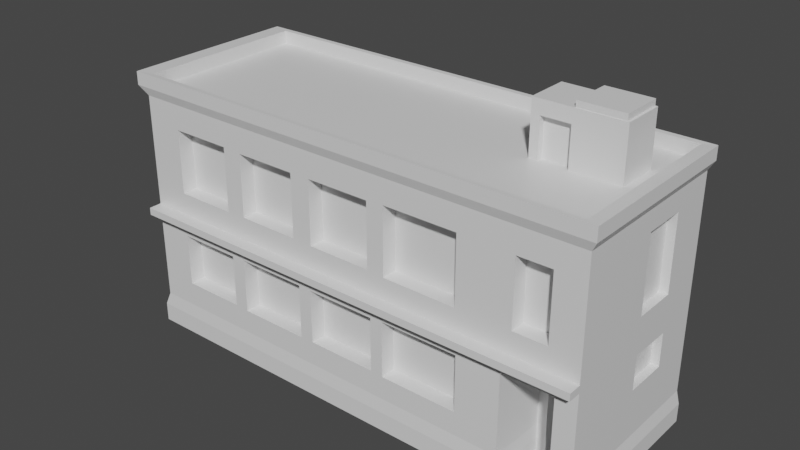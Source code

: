# Source: building.blend  (saved by Blender 2.82.7; exported with 4.5.12 LTS)
import bpy
from mathutils import Matrix  # noqa: F401  (used for matrix-valued properties, if any)

bpy.ops.wm.read_factory_settings(use_empty=True)
scene = bpy.context.scene
scene.name = 'Scene'

# ---- collections
col_collection = bpy.data.collections.new('Collection'); scene.collection.children.link(col_collection)

# ---- materials (node trees are filled in below, after node groups)
mat_material = bpy.data.materials.new('Material')
mat_material.alpha_threshold = 0.0
mat_material.use_transparent_shadow = False
mat_material.line_color = (0.0, 0.0, 0.0, 1.0)

# ---- material node trees
mat_material.use_nodes = True; mat_material.node_tree.nodes.clear()
_N = mat_material.node_tree.nodes; _L = mat_material.node_tree.links
n0 = _N.new('ShaderNodeOutputMaterial'); n0.name = 'Material Output'; n0.location = (300, 300)
n1 = _N.new('ShaderNodeBsdfPrincipled'); n1.name = 'Principled BSDF'; n1.location = (10, 300)
n1.distribution = 'GGX'
n1.subsurface_method = 'BURLEY'
n1.inputs[2].default_value = 0.4
n1.inputs[3].default_value = 1.45
n1.inputs[27].default_value = (0.0, 0.0, 0.0, 1.0)
n1.inputs[28].default_value = 1.0
_L.new(n1.outputs[0], n0.inputs[0])
n0.is_active_output = True

# ---- world
world_world = bpy.data.worlds.new('World'); scene.world = world_world
world_world.use_nodes = True; world_world.node_tree.nodes.clear()
_N = world_world.node_tree.nodes; _L = world_world.node_tree.links
n0 = _N.new('ShaderNodeOutputWorld'); n0.name = 'World Output'; n0.location = (300, 300)
n1 = _N.new('ShaderNodeBackground'); n1.name = 'Background'; n1.location = (10, 300)
n1.inputs[0].default_value = (0.05088, 0.05088, 0.05088, 1.0)
_L.new(n1.outputs[0], n0.inputs[0])
n0.is_active_output = True
world_world.color = (0.05088, 0.05088, 0.05088)
world_world.use_sun_shadow = False
world_world.sun_shadow_jitter_overblur = 0.0

# ---- meshes
me_cube = bpy.data.meshes.new('Cube')
me_cube.from_pydata([(0.9716, 0.9716, 1.08), (1.011, 1.016, -1.001), (0.9716, -0.9716, 1.08), (1.011, -1.018, -1.001), (-0.9716, 0.9716, 1.08), (-1.023, 1.016, -1.001), (-0.9716, -0.9716, 1.08), (-1.023, -1.018, -1.001), (1.021, -1.034, 1.082), (-1.043, -1.034, 1.082), (1.021, 1.03, 1.082), (-1.043, 1.03, 1.082), (0.9716, -0.9716, 0.9777), (-0.9716, -0.9716, 0.9777), (0.9716, 0.9716, 0.9777), (-0.9716, 0.9716, 0.9777), (-1.023, -0.001056, -1.001), (1.021, -0.00198, 1.082), (-1.043, -0.00198, 1.082), (1.011, -0.001056, -1.001), (0.9716, 0.0, 1.08), (-0.9716, 0.0, 1.08), (0.9716, 0.0, 0.9777), (-0.9716, 0.0, 0.9777), (-1.043, 0.5139, 1.082), (1.011, 0.5074, -1.001), (-0.9716, 0.4858, 1.08), (-0.9716, 0.4858, 0.9777), (-1.023, 0.5074, -1.001), (1.021, 0.5139, 1.082), (0.9716, 0.4858, 1.08), (0.9716, 0.4858, 0.9777), (0.9237, 1.016, -1.001), (0.9321, -1.034, 1.082), (0.9237, -1.018, -1.001), (0.9321, 1.03, 1.082), (0.8881, -0.9716, 1.08), (0.8881, 0.9716, 1.08), (0.8881, -0.9716, 0.9777), (0.8881, 0.9716, 0.9777), (0.8881, 0.0, 0.9777), (0.914, 0.0, -1.0), (0.914, 0.5, -1.0), (0.8881, 0.4858, 0.9777), (0.547, 1.016, -1.001), (0.55, -1.034, 1.082), (0.5282, -0.9716, 1.08), (0.5282, -0.9716, 0.9777), (0.5436, 0.0, -1.0), (0.5436, 0.5, -1.0), (0.547, -1.018, -1.001), (0.55, 1.03, 1.082), (0.5282, 0.9716, 1.08), (0.5282, 0.9716, 0.9777), (0.5282, 0.0, 0.9777), (0.5282, 0.4858, 0.9777), (0.5282, 0.0, 1.385), (0.8798, 0.008234, 1.385), (0.5282, 0.4858, 1.385), (0.8798, 0.4776, 1.385), (0.5841, -1.018, -1.001), (0.7097, -1.018, -1.001), (0.5877, 1.03, 1.082), (0.715, 1.03, 1.082), (0.5637, 0.9716, 1.08), (0.6836, 0.9716, 1.08), (0.5637, 0.9716, 0.9777), (0.6836, 0.9716, 0.9777), (0.5637, 0.0, 0.9777), (0.6836, 0.0, 0.9777), (0.5637, 0.4858, 0.9777), (0.6836, 0.4858, 0.9777), (0.7097, 1.016, -1.001), (0.5841, 1.016, -1.001), (0.715, -1.034, 1.082), (0.5877, -1.034, 1.082), (0.6836, -0.9716, 1.08), (0.5637, -0.9716, 1.08), (0.6836, -0.9716, 0.9777), (0.5637, -0.9716, 0.9777), (0.7036, 0.0, -1.0), (0.5801, 0.0, -1.0), (0.7036, 0.5, -1.0), (0.5801, 0.5, -1.0), (0.5637, 0.0, 1.385), (0.6919, 0.008234, 1.385), (0.5637, 0.4858, 1.385), (0.6919, 0.4776, 1.385), (0.5282, 0.4858, 1.277), (0.8881, 0.4858, 1.277), (0.5282, 0.0, 1.277), (0.8881, 0.0, 1.277), (0.5637, 0.0, 1.277), (0.6836, 0.0, 1.277), (0.6836, 0.4858, 1.277), (0.5637, 0.4858, 1.277), (0.5637, 0.07341, 0.9777), (0.6836, 0.07341, 0.9777), (0.5637, 0.07341, 1.277), (0.6836, 0.07341, 1.277), (0.6836, 0.0, 1.385), (0.8881, 0.0, 1.385), (0.6836, 0.4858, 1.385), (0.8881, 0.4858, 1.385), (0.6919, 0.008234, 1.432), (0.8798, 0.008234, 1.432), (0.6919, 0.4776, 1.432), (0.8798, 0.4776, 1.432), (1.0, 1.0, 0.04018), (-1.0, -1.0, 0.04018), (1.0, -1.0, 0.04018), (-1.0, 1.0, 0.04018), (1.0, 0.0, 0.04018), (-1.0, 0.0, 0.04018), (1.0, 0.5, 0.04018), (-1.0, 0.5, 0.04018), (0.914, 1.0, 0.04018), (0.914, -1.0, 0.04018), (0.5436, 1.0, 0.04018), (0.5436, -1.0, 0.04018), (0.7036, -1.0, 0.04018), (0.5801, -1.0, 0.04018), (0.5801, 1.0, 0.04018), (0.7036, 1.0, 0.04018), (-1.043, -1.034, 0.9795), (1.021, 1.03, 0.9795), (1.021, -1.034, 0.9795), (-1.043, 1.03, 0.9795), (1.021, -0.00198, 0.9795), (-1.043, -0.00198, 0.9795), (1.021, 0.5139, 0.9795), (-1.043, 0.5139, 0.9795), (0.9321, 1.03, 0.9795), (0.9321, -1.034, 0.9795), (0.55, 1.03, 0.9795), (0.55, -1.034, 0.9795), (0.715, -1.034, 0.9795), (0.5877, -1.034, 0.9795), (0.5877, 1.03, 0.9795), (0.715, 1.03, 0.9795), (1.0, 1.0, 0.9095), (1.0, -1.0, 0.9095), (-1.0, 1.0, 0.9095), (1.0, 0.0, 0.9095), (-1.0, 0.0, 0.9095), (1.0, 0.5, 0.9095), (-1.0, 0.5, 0.9095), (0.914, 1.0, 0.9095), (0.914, -1.0, 0.9095), (0.5436, 1.0, 0.9095), (0.5436, -1.0, 0.9095), (0.7036, -1.0, 0.9095), (0.5801, -1.0, 0.9095), (0.5801, 1.0, 0.9095), (0.7036, 1.0, 0.9095), (-1.0, -1.0, 0.9095), (1.011, 1.016, -0.8534), (1.011, -1.018, -0.8534), (-1.023, 1.016, -0.8534), (1.011, -0.001056, -0.8534), (-1.023, -0.001056, -0.8534), (1.011, 0.5074, -0.8534), (-1.023, 0.5074, -0.8534), (0.9237, 1.016, -0.8534), (0.9237, -1.018, -0.8534), (0.547, 1.016, -0.8534), (0.547, -1.018, -0.8534), (0.7097, -1.018, -0.8534), (0.5841, -1.018, -0.8534), (0.5841, 1.016, -0.8534), (0.7097, 1.016, -0.8534), (-1.023, -1.018, -0.8534), (-1.0, -1.0, -0.7478), (1.0, 1.0, -0.7478), (1.0, -1.0, -0.7478), (-1.0, 1.0, -0.7478), (1.0, 0.0, -0.7478), (-1.0, 0.0, -0.7478), (1.0, 0.5, -0.7478), (-1.0, 0.5, -0.7478), (0.914, 1.0, -0.7478), (0.914, -1.0, -0.7478), (0.5436, 1.0, -0.7478), (0.5436, -1.0, -0.7478), (0.7036, -1.0, -0.7478), (0.5801, -1.0, -0.7478), (0.5801, 1.0, -0.7478), (0.7036, 1.0, -0.7478), (1.0, 1.0, 0.7537), (1.0, -1.0, 0.7537), (-1.0, 1.0, 0.7537), (1.0, 0.0, 0.7537), (-1.0, 0.03477, 0.7189), (1.0, 0.5, 0.7537), (-1.0, 0.4652, 0.7189), (0.914, 1.0, 0.7537), (0.8781, -1.0, 0.7178), (0.5436, 1.0, 0.7537), (0.5436, -1.0, 0.7537), (0.7395, -1.0, 0.7178), (0.5801, -1.0, 0.7537), (0.5801, 1.0, 0.7537), (0.7036, 1.0, 0.7537), (-1.0, -1.0, 0.7537), (1.0, 1.0, 0.1743), (1.0, -1.0, 0.1743), (-1.0, 1.0, 0.1743), (1.0, 0.0, 0.1743), (-1.0, 0.03477, 0.209), (1.0, 0.5, 0.1743), (-1.0, 0.4652, 0.209), (0.914, 1.0, 0.1743), (0.8781, -1.0, 0.2102), (0.5436, 1.0, 0.1743), (0.5436, -1.0, 0.1743), (0.7395, -1.0, 0.2102), (0.5801, -1.0, 0.1743), (0.5801, 1.0, 0.1743), (0.7036, 1.0, 0.1743), (-1.0, -1.0, 0.1743), (-1.0, -1.0, -0.1107), (1.0, 1.0, -0.1107), (1.0, -1.0, -0.1107), (-1.0, 1.0, -0.1107), (1.0, 0.0, -0.1107), (-1.0, 0.03773, -0.1484), (1.0, 0.5, -0.1107), (-1.0, 0.4623, -0.1484), (0.914, 1.0, -0.1107), (0.914, -1.0, -0.1107), (0.5436, 1.0, -0.1107), (0.5213, -1.0, -0.133), (0.7036, -1.0, -0.1107), (0.5801, -1.0, -0.1107), (0.5801, 1.0, -0.1107), (0.7036, 1.0, -0.1107), (1.0, 1.0, -0.5885), (1.0, -1.0, -0.5885), (-1.0, 1.0, -0.5885), (1.0, 0.0, -0.5885), (-1.0, 0.03773, -0.5508), (1.0, 0.5, -0.5885), (-1.0, 0.4623, -0.5508), (0.914, 1.0, -0.5885), (0.914, -1.0, -0.5885), (0.5436, 1.0, -0.5885), (0.5213, -1.0, -0.5663), (0.7036, -1.0, -0.5885), (0.5801, -1.0, -0.5885), (0.5801, 1.0, -0.5885), (0.7036, 1.0, -0.5885), (-1.0, -1.0, -0.5885), (-0.9012, 1.016, -1.001), (-0.9193, -1.034, 1.082), (-0.8555, -0.9716, 1.08), (-0.8555, -0.9716, 0.9777), (-0.9015, -0.0009739, -1.001), (-0.9015, 0.5068, -1.001), (-0.9012, -1.018, -1.001), (-0.9193, 1.03, 1.082), (-0.8555, 0.9716, 1.08), (-0.8555, 0.9716, 0.9777), (-0.8555, 0.0, 0.9777), (-0.8555, 0.4858, 0.9777), (-0.8805, 1.0, 0.04018), (-0.8805, -1.0, 0.04018), (-0.9193, 1.03, 0.9795), (-0.9193, -1.034, 0.9795), (-0.8805, -1.0, 0.9095), (-0.8805, 1.0, 0.9095), (-0.9012, -1.018, -0.8534), (-0.9012, 1.016, -0.8534), (-0.8805, -1.0, -0.7478), (-0.8805, 1.0, -0.7478), (-0.8805, 1.0, 0.7537), (-0.8805, -1.0, 0.7537), (-0.8805, -1.0, 0.1743), (-0.8805, 1.0, 0.1743), (-0.8466, -1.0, -0.1446), (-0.8805, 1.0, -0.1107), (-0.8805, 1.0, -0.5885), (-0.8466, -1.0, -0.5546), (-0.5558, -1.018, -1.001), (-0.1937, -1.018, -1.001), (0.1683, -1.018, -1.001), (-0.5689, 1.03, 1.082), (-0.2015, 1.03, 1.082), (0.1658, 1.03, 1.082), (-0.5255, 0.9716, 1.08), (-0.1796, 0.9716, 1.08), (0.1663, 0.9716, 1.08), (-0.5255, 0.9716, 0.9777), (-0.1796, 0.9716, 0.9777), (0.1663, 0.9716, 0.9777), (-0.5255, 0.0, 0.9777), (-0.1796, 0.0, 0.9777), (0.1663, 0.0, 0.9777), (-0.5255, 0.4858, 0.9777), (-0.1796, 0.4858, 0.9777), (0.1663, 0.4858, 0.9777), (-0.5409, 1.0, 0.04018), (-0.1848, 1.0, 0.04018), (0.1712, 1.0, 0.04018), (-0.5689, 1.03, 0.9795), (-0.2015, 1.03, 0.9795), (0.1658, 1.03, 0.9795), (-0.5409, 1.0, 0.9095), (-0.1848, 1.0, 0.9095), (0.1712, 1.0, 0.9095), (-0.5558, 1.016, -0.8534), (-0.1937, 1.016, -0.8534), (0.1683, 1.016, -0.8534), (-0.5409, 1.0, -0.7478), (-0.1848, 1.0, -0.7478), (0.1712, 1.0, -0.7478), (-0.5409, 1.0, 0.7537), (-0.1848, 1.0, 0.7537), (0.1712, 1.0, 0.7537), (-0.5409, 1.0, 0.1743), (-0.1848, 1.0, 0.1743), (0.1712, 1.0, 0.1743), (-0.5409, 1.0, -0.1107), (-0.1848, 1.0, -0.1107), (0.1712, 1.0, -0.1107), (-0.5409, 1.0, -0.5885), (-0.1848, 1.0, -0.5885), (0.1712, 1.0, -0.5885), (0.1683, 1.016, -1.001), (-0.1937, 1.016, -1.001), (-0.5558, 1.016, -1.001), (0.1658, -1.034, 1.082), (-0.2015, -1.034, 1.082), (-0.5689, -1.034, 1.082), (0.1663, -0.9716, 1.08), (-0.1796, -0.9716, 1.08), (-0.5255, -0.9716, 1.08), (0.1663, -0.9716, 0.9777), (-0.1796, -0.9716, 0.9777), (-0.5255, -0.9716, 0.9777), (0.1657, -0.0002547, -1.0), (-0.1955, -0.0004981, -1.001), (-0.5568, -0.0007416, -1.001), (0.1657, 0.5018, -1.0), (-0.1955, 0.5035, -1.001), (-0.5568, 0.5052, -1.001), (0.1712, -1.0, 0.04018), (-0.1848, -1.0, 0.04018), (-0.5409, -1.0, 0.04018), (0.1658, -1.034, 0.9795), (-0.2015, -1.034, 0.9795), (-0.5689, -1.034, 0.9795), (0.1712, -1.0, 0.9095), (-0.1848, -1.0, 0.9095), (-0.5409, -1.0, 0.9095), (0.1683, -1.018, -0.8534), (-0.1937, -1.018, -0.8534), (-0.5558, -1.018, -0.8534), (0.1712, -1.0, -0.7478), (-0.1848, -1.0, -0.7478), (-0.5409, -1.0, -0.7478), (0.1296, -1.0, 0.7121), (-0.1432, -1.0, 0.7121), (-0.5409, -1.0, 0.7537), (0.1296, -1.0, 0.2159), (-0.1432, -1.0, 0.2159), (-0.5409, -1.0, 0.1743), (0.1409, -1.0, -0.141), (-0.2121, -1.0, -0.1379), (-0.5748, -1.0, -0.1446), (0.1409, -1.0, -0.5583), (-0.2121, -1.0, -0.5613), (-0.5748, -1.0, -0.5546), (-0.5797, -1.0, 0.7149), (-0.8417, -1.0, 0.7149), (-0.5797, -1.0, 0.2131), (-0.8417, -1.0, 0.2131), (-0.2301, -1.0, 0.7085), (-0.2301, -1.0, 0.2195), (-0.4956, -1.0, 0.7085), (-0.8805, -1.0, 0.7537), (-0.4956, -1.0, 0.2195), (-0.8805, -1.0, 0.1743), (-0.1848, -1.0, 0.7537), (-0.5409, -1.0, 0.7537), (-0.1848, -1.0, 0.1743), (-0.5409, -1.0, 0.1743), (0.1712, -1.0, 0.7537), (-0.1848, -1.0, 0.7537), (0.1712, -1.0, 0.1743), (-0.1848, -1.0, 0.1743), (0.512, -1.0, 0.7221), (0.512, -1.0, 0.2058), (0.2028, -1.0, 0.7221), (0.2028, -1.0, 0.2058), (0.5436, -1.0, 0.7537), (0.5436, -1.0, 0.1743), (0.1712, -1.0, 0.7537), (0.1712, -1.0, 0.1743), (0.914, -1.0, 0.7537), (0.7036, -1.0, 0.7537), (0.914, -1.0, 0.1743), (0.7036, -1.0, 0.1743), (-0.5136, -1.0, -0.1379), (-0.8805, -1.0, -0.1107), (-0.5136, -1.0, -0.5613), (-0.8805, -1.0, -0.5885), (-0.1546, -1.0, -0.141), (-0.5409, -1.0, -0.1107), (-0.1546, -1.0, -0.5583), (-0.5409, -1.0, -0.5885), (0.1935, -1.0, -0.133), (-0.1848, -1.0, -0.1107), (0.1935, -1.0, -0.5663), (-0.1848, -1.0, -0.5885), (0.1712, -1.0, -0.1107), (-0.1848, -1.0, -0.1107), (0.1712, -1.0, -0.5885), (-0.1848, -1.0, -0.5885), (0.5436, -1.0, -0.1107), (0.5436, -1.0, -0.5885), (0.1712, -1.0, -0.1107), (0.1712, -1.0, -0.5885), (-0.5797, -0.822, 0.7149), (-0.8417, -0.822, 0.7149), (-0.5797, -0.822, 0.2131), (-0.8417, -0.822, 0.2131), (-0.2301, -0.822, 0.7085), (-0.4956, -0.822, 0.7085), (-0.2301, -0.822, 0.2195), (-0.4956, -0.822, 0.2195), (0.1296, -0.822, 0.7121), (-0.1432, -0.822, 0.7121), (0.1296, -0.822, 0.2159), (-0.1432, -0.822, 0.2159), (0.512, -0.822, 0.7221), (0.512, -0.822, 0.2058), (0.2028, -0.822, 0.7221), (0.2028, -0.822, 0.2058), (0.8781, -0.822, 0.7178), (0.7395, -0.822, 0.7178), (0.8781, -0.822, 0.2102), (0.7395, -0.822, 0.2102), (-0.5748, -0.822, -0.1446), (-0.8466, -0.822, -0.1446), (-0.5748, -0.822, -0.5546), (-0.8466, -0.822, -0.5546), (-0.2121, -0.822, -0.1379), (-0.5136, -0.822, -0.1379), (-0.2121, -0.822, -0.5613), (-0.5136, -0.822, -0.5613), (0.1409, -0.822, -0.141), (-0.1546, -0.822, -0.141), (0.1409, -0.822, -0.5583), (-0.1546, -0.822, -0.5583), (0.5213, -0.822, -0.133), (0.5213, -0.822, -0.5663), (0.1935, -0.822, -0.133), (0.1935, -0.822, -0.5663), (0.7097, -0.3325, -1.015), (0.9237, -0.3325, -1.015), (0.9237, -0.3325, -0.8669), (0.7097, -0.3325, -0.8669), (0.914, -0.3145, -0.7613), (0.7036, -0.3145, -0.7613), (0.914, -0.3145, -0.602), (0.7036, -0.3145, -0.602), (0.914, -0.3145, -0.1242), (0.7036, -0.3145, -0.1242), (-1.0, -1.0, -0.37), (1.0, 1.0, -0.37), (1.0, -1.0, -0.37), (-1.0, 1.0, -0.37), (1.0, 0.0, -0.37), (-1.0, 0.03773, -0.37), (1.0, 0.5, -0.37), (-1.0, 0.4623, -0.37), (0.914, 1.0, -0.37), (0.914, -1.0, -0.37), (0.5436, 1.0, -0.37), (0.5436, -1.0, -0.37), (0.7036, -1.0, -0.37), (0.5801, -1.0, -0.37), (0.5801, 1.0, -0.37), (0.7036, 1.0, -0.37), (-0.8805, 1.0, -0.37), (-0.8805, -1.0, -0.37), (0.1712, -1.0, -0.37), (-0.1848, -1.0, -0.37), (-0.5409, -1.0, -0.37), (-0.5409, 1.0, -0.37), (-0.1848, 1.0, -0.37), (0.1712, 1.0, -0.37), (-0.8466, -1.0, -0.3671), (-0.5748, -1.0, -0.3671), (-0.2121, -1.0, -0.3677), (-0.5136, -1.0, -0.3677), (0.1712, -1.0, -0.37), (-0.1848, -1.0, -0.37), (0.1409, -1.0, -0.3675), (-0.1546, -1.0, -0.3675), (0.5213, -1.0, -0.3681), (0.1935, -1.0, -0.3681), (-0.8466, -0.822, -0.3671), (-0.5748, -0.822, -0.3671), (-0.2121, -0.822, -0.3677), (-0.5136, -0.822, -0.3677), (0.1409, -0.822, -0.3675), (-0.1546, -0.822, -0.3675), (0.5213, -0.822, -0.3681), (0.1935, -0.822, -0.3681), (0.914, -0.3145, -0.3835), (0.7036, -0.3145, -0.3835), (0.7489, -1.018, -1.001), (0.7548, 1.03, 1.082), (0.7211, 0.9716, 1.08), (0.7211, 0.9716, 0.9777), (0.7211, 0.0, 0.9777), (0.7211, 0.4858, 0.9777), (0.7211, 0.0, 1.385), (0.7211, 0.4858, 1.385), (0.7489, 1.016, -1.001), (0.7548, -1.034, 1.082), (0.7211, -0.9716, 1.08), (0.7211, -0.9716, 0.9777), (0.7421, 0.0, -1.0), (0.7421, 0.5, -1.0), (0.7211, 0.4858, 1.277), (0.7211, 0.0, 1.277), (0.7263, 0.008234, 1.385), (0.7263, 0.4776, 1.385), (0.7263, 0.008234, 1.432), (0.7263, 0.4776, 1.432), (0.7421, -1.0, 0.04018), (0.7421, 1.0, 0.04018), (0.7548, -1.034, 0.9795), (0.7548, 1.03, 0.9795), (0.7421, 1.0, 0.9095), (0.7421, -1.0, 0.9095), (0.7489, 1.016, -0.8534), (0.7421, 1.0, -0.7478), (0.7421, -1.0, 0.7537), (0.7421, 1.0, 0.7537), (0.7421, 1.0, 0.1743), (0.7421, -1.0, 0.1743), (0.7421, 1.0, -0.1107), (0.7421, -1.0, -0.1107), (0.7421, 1.0, -0.5885), (0.7649, -1.0, 0.7178), (0.7649, -1.0, 0.2102), (0.7649, -0.822, 0.7178), (0.7649, -0.822, 0.2102), (0.7489, -0.3325, -1.015), (0.7489, -0.3325, -0.8669), (0.7421, -0.3145, -0.7613), (0.7421, -0.3145, -0.1242), (0.7421, -0.3145, -0.602), (0.7421, -0.3145, -0.3835), (0.7421, 1.0, -0.37), (0.8922, -1.018, -1.001), (0.9002, 1.03, 1.082), (0.858, 0.9716, 1.08), (0.858, 0.9716, 0.9777), (0.858, 0.0, 0.9777), (0.858, 0.4858, 0.9777), (0.858, 0.0, 1.385), (0.858, 0.4858, 1.385), (0.858, 0.4858, 1.277), (0.8522, 0.008234, 1.385), (0.8522, 0.4776, 1.385), (0.8522, 0.008234, 1.432), (0.8522, 0.4776, 1.432), (0.883, 1.0, 0.04018), (0.9002, 1.03, 0.9795), (0.883, 1.0, 0.9095), (0.8922, 1.016, -0.8534), (0.883, 1.0, -0.7478), (0.883, 1.0, 0.7537), (0.883, 1.0, 0.1743), (0.883, 1.0, -0.1107), (0.883, 1.0, -0.5885), (0.8922, -0.3325, -1.015), (0.883, 1.0, -0.37), (0.8922, 1.016, -1.001), (0.9002, -1.034, 1.082), (0.858, -0.9716, 1.08), (0.858, -0.9716, 0.9777), (0.883, 0.0, -1.0), (0.883, 0.5, -1.0), (0.858, 0.0, 1.277), (0.883, -1.0, 0.04018), (0.9002, -1.034, 0.9795), (0.883, -1.0, 0.9095), (0.883, -1.0, 0.7537), (0.883, -1.0, 0.1743), (0.883, -1.0, -0.1107), (0.8577, -1.0, 0.7178), (0.8577, -1.0, 0.2102), (0.8577, -0.822, 0.7178), (0.8577, -0.822, 0.2102), (0.8922, -0.3325, -0.8669), (0.883, -0.3145, -0.7613), (0.883, -0.3145, -0.1242), (0.883, -0.3145, -0.602), (0.883, -0.3145, -0.3835), (0.8922, 0.3522, -0.8803), (0.7489, 0.3522, -0.8803), (0.883, 0.3701, -0.7748), (0.7421, 0.3701, -0.7748), (0.883, 0.3701, -0.6155), (0.7421, 0.3701, -0.6155), (0.883, 0.3701, -0.397), (0.7421, 0.3701, -0.397), (0.7489, 0.3522, -1.028), (0.8922, 0.3522, -1.028), (-1.0, 0.0, 0.7537), (-1.0, 0.5, 0.7537), (-1.0, 0.0, 0.1743), (-1.0, 0.5, 0.1743), (-1.0, 0.0, -0.1107), (-1.0, 0.5, -0.1107), (-1.0, 0.0, -0.37), (-1.0, 0.0, -0.5885), (-1.0, 0.5, -0.37), (-1.0, 0.5, -0.5885), (-0.9219, 0.03773, -0.37), (-0.9219, 0.4623, -0.37), (-0.9219, 0.03477, 0.7189), (-0.9219, 0.4652, 0.7189), (-0.9219, 0.03477, 0.209), (-0.9219, 0.4652, 0.209), (-0.9219, 0.03773, -0.1484), (-0.9219, 0.4623, -0.1484), (-0.9219, 0.03773, -0.5508), (-0.9219, 0.4623, -0.5508), (-1.0, -1.0, -0.01677), (1.0, 1.0, -0.01677), (1.0, -1.0, -0.01677), (-1.0, 1.0, -0.01677), (1.0, 0.0, -0.01677), (-1.0, 0.0, -0.01677), (1.0, 0.5, -0.01677), (-1.0, 0.5, -0.01677), (0.914, 1.0, -0.01677), (0.914, -1.0, -0.01677), (0.5436, 1.0, -0.01677), (0.5436, -1.0, -0.01677), (0.7036, -1.0, -0.01677), (0.5801, -1.0, -0.01677), (0.5801, 1.0, -0.01677), (0.7036, 1.0, -0.01677), (-0.8805, -1.0, -0.01677), (-0.8805, 1.0, -0.01677), (0.1712, -1.0, -0.01677), (-0.1848, -1.0, -0.01677), (-0.5409, -1.0, -0.01677), (-0.5409, 1.0, -0.01677), (-0.1848, 1.0, -0.01677), (0.1712, 1.0, -0.01677), (0.7421, 1.0, -0.01677), (0.7421, -1.0, -0.01677), (0.883, -1.0, -0.01677), (0.883, 1.0, -0.01677), (-1.0, -1.149, -0.01677), (-1.0, -1.149, 0.04018), (0.7036, -1.149, 0.04018), (0.5801, -1.149, 0.04018), (0.7421, -1.149, 0.04018), (0.5436, -1.149, 0.04018), (1.0, -1.149, 0.04018), (0.914, -1.149, 0.04018), (-0.8805, -1.149, 0.04018), (-0.5409, -1.149, 0.04018), (0.1712, -1.149, 0.04018), (-0.1848, -1.149, 0.04018), (0.883, -1.149, 0.04018), (1.0, -1.149, -0.01677), (0.914, -1.149, -0.01677), (0.5436, -1.149, -0.01677), (0.7036, -1.149, -0.01677), (0.5801, -1.149, -0.01677), (-0.8805, -1.149, -0.01677), (0.1712, -1.149, -0.01677), (-0.1848, -1.149, -0.01677), (-0.5409, -1.149, -0.01677), (0.7421, -1.149, -0.01677), (0.883, -1.149, -0.01677), (0.964, 0.5, 0.7537), (0.964, 0.0, 0.7537), (0.964, 0.0, 0.1743), (0.964, 0.5, 0.1743), (0.9658, 0.5, -0.1107), (0.9658, 0.0, -0.1107), (0.9658, 0.0, -0.37), (0.9658, 0.5, -0.37)], [], [(21, 6, 13, 23), (267, 253, 9, 124), (131, 24, 11, 127), (41, 19, 3, 34), (128, 17, 8, 126), (132, 35, 10, 125), (254, 6, 9, 253), (20, 2, 8, 17), (26, 4, 11, 24), (37, 0, 10, 35), (262, 23, 13, 255), (36, 2, 12, 38), (260, 4, 15, 261), (30, 0, 14, 31), (2, 20, 22, 12), (263, 27, 23, 262), (6, 21, 18, 9), (30, 20, 17, 29), (130, 29, 17, 128), (42, 25, 19, 41), (124, 9, 18, 129), (26, 21, 23, 27), (4, 26, 27, 15), (32, 1, 25, 42), (125, 10, 29, 130), (0, 30, 29, 10), (261, 15, 27, 263), (20, 30, 31, 22), (21, 26, 24, 18), (129, 18, 24, 131), (14, 39, 43, 31), (582, 32, 42, 587), (587, 42, 41, 586), (31, 43, 40, 22), (0, 37, 39, 14), (584, 36, 38, 585), (22, 40, 38, 12), (560, 37, 35, 559), (2, 36, 33, 8), (572, 559, 35, 132), (586, 41, 34, 558), (126, 8, 33, 133), (339, 48, 50, 284), (305, 287, 51, 134), (290, 52, 51, 287), (333, 46, 47, 336), (342, 49, 48, 339), (327, 44, 49, 342), (66, 53, 55, 70), (95, 88, 58, 86), (64, 52, 53, 66), (68, 54, 47, 79), (77, 46, 45, 75), (137, 75, 45, 135), (86, 58, 56, 84), (88, 90, 56, 58), (588, 91, 101, 564), (91, 89, 103, 101), (90, 92, 84, 56), (92, 93, 100, 84), (87, 85, 104, 106), (102, 86, 84, 100), (534, 521, 74, 136), (136, 74, 75, 137), (522, 76, 74, 521), (76, 77, 75, 74), (516, 69, 78, 523), (69, 68, 79, 78), (514, 65, 67, 515), (65, 64, 66, 67), (526, 94, 102, 519), (94, 95, 86, 102), (515, 67, 71, 517), (67, 66, 70, 71), (48, 81, 60, 50), (81, 80, 61, 60), (134, 51, 62, 138), (138, 62, 63, 139), (52, 64, 62, 51), (64, 65, 63, 62), (46, 77, 79, 47), (77, 76, 78, 79), (49, 83, 81, 48), (83, 82, 80, 81), (44, 73, 83, 49), (73, 72, 82, 83), (71, 70, 95, 94), (517, 71, 94, 526), (92, 68, 96, 98), (54, 68, 92, 90), (40, 43, 89, 91), (562, 40, 91, 588), (55, 54, 90, 88), (70, 55, 88, 95), (96, 97, 99, 98), (69, 93, 99, 97), (93, 92, 98, 99), (68, 69, 97, 96), (528, 85, 100, 518), (568, 59, 103, 565), (59, 57, 101, 103), (85, 87, 102, 100), (531, 106, 104, 530), (529, 87, 106, 531), (57, 59, 107, 105), (567, 57, 105, 569), (648, 122, 123, 649), (644, 118, 122, 648), (645, 647, 679, 677), (653, 652, 681, 682), (110, 117, 669, 668), (657, 302, 118, 644), (589, 532, 666, 674), (661, 571, 116, 642), (639, 113, 115, 641), (635, 108, 114, 640), (634, 109, 113, 639), (640, 114, 112, 638), (642, 116, 108, 635), (638, 112, 110, 636), (641, 115, 111, 637), (654, 653, 682, 683), (153, 138, 139, 154), (149, 134, 138, 153), (151, 136, 137, 152), (537, 534, 136, 151), (152, 137, 135, 150), (308, 305, 134, 149), (141, 126, 133, 148), (573, 572, 132, 147), (144, 129, 131, 146), (140, 125, 130, 145), (155, 124, 129, 144), (145, 130, 128, 143), (147, 132, 125, 140), (143, 128, 126, 141), (146, 131, 127, 142), (268, 267, 124, 155), (275, 268, 155, 203), (615, 146, 142, 190), (191, 143, 141, 189), (195, 147, 140, 188), (193, 145, 143, 191), (203, 155, 144, 614), (188, 140, 145, 193), (614, 144, 146, 615), (576, 573, 147, 195), (189, 141, 148, 398), (317, 308, 149, 197), (200, 152, 150, 198), (540, 537, 151, 399), (399, 151, 152, 200), (197, 149, 153, 201), (201, 153, 154, 202), (258, 270, 171, 7), (28, 162, 158, 5), (19, 159, 157, 3), (32, 163, 156, 1), (25, 161, 159, 19), (7, 171, 160, 16), (1, 156, 161, 25), (16, 160, 162, 28), (582, 574, 163, 32), (3, 157, 164, 34), (327, 311, 165, 44), (60, 168, 166, 50), (477, 229, 466, 510), (61, 167, 168, 60), (44, 165, 169, 73), (73, 169, 170, 72), (270, 272, 172, 171), (162, 179, 175, 158), (159, 176, 174, 157), (163, 180, 173, 156), (161, 178, 176, 159), (171, 172, 177, 160), (156, 173, 178, 161), (160, 177, 179, 162), (574, 575, 180, 163), (157, 174, 181, 164), (311, 314, 182, 165), (168, 185, 183, 166), (164, 181, 462, 460), (167, 184, 185, 168), (165, 182, 186, 169), (169, 186, 187, 170), (217, 201, 202, 218), (213, 197, 201, 217), (401, 399, 200, 216), (412, 246, 455, 457), (216, 200, 198, 214), (320, 317, 197, 213), (205, 189, 398, 400), (577, 576, 195, 211), (227, 475, 625, 631), (204, 188, 193, 209), (219, 203, 614, 616), (193, 191, 687, 686), (211, 195, 188, 204), (207, 191, 189, 205), (617, 615, 190, 206), (276, 275, 203, 219), (265, 276, 219, 109), (115, 617, 206, 111), (112, 207, 205, 110), (116, 211, 204, 108), (114, 209, 207, 112), (109, 219, 616, 113), (108, 204, 209, 114), (113, 616, 617, 115), (571, 577, 211, 116), (110, 205, 400, 117), (302, 320, 213, 118), (121, 216, 214, 119), (532, 543, 401, 120), (120, 401, 216, 121), (118, 213, 217, 122), (122, 217, 218, 123), (485, 403, 220, 468), (622, 619, 223, 471), (472, 224, 222, 470), (476, 228, 221, 469), (474, 226, 690, 693), (468, 220, 618, 620), (469, 221, 226, 474), (240, 473, 624, 632), (581, 578, 228, 476), (470, 222, 229, 477), (491, 323, 230, 478), (481, 233, 418, 479), (480, 247, 465, 511), (480, 232, 233, 481), (478, 230, 234, 482), (482, 234, 235, 483), (186, 249, 250, 187), (182, 245, 249, 186), (184, 247, 248, 185), (184, 167, 461, 463), (185, 248, 419, 183), (314, 326, 245, 182), (174, 237, 244, 181), (575, 579, 243, 180), (177, 621, 623, 179), (173, 236, 241, 178), (172, 251, 621, 177), (178, 241, 239, 176), (180, 243, 236, 173), (176, 239, 237, 174), (179, 623, 238, 175), (272, 405, 251, 172), (359, 409, 405, 272), (175, 238, 280, 273), (471, 223, 279, 484), (375, 374, 424, 425), (111, 206, 277, 264), (347, 365, 276, 265), (275, 276, 381, 379), (206, 190, 274, 277), (158, 175, 273, 271), (356, 359, 272, 270), (5, 158, 271, 252), (282, 356, 270, 258), (190, 142, 269, 274), (362, 353, 268, 275), (353, 350, 267, 268), (142, 127, 266, 269), (117, 589, 674, 669), (637, 111, 264, 651), (5, 252, 257, 28), (28, 257, 256, 16), (6, 254, 255, 13), (4, 260, 259, 11), (127, 11, 259, 266), (16, 256, 258, 7), (291, 261, 263, 297), (297, 263, 262, 294), (288, 260, 261, 291), (294, 262, 255, 338), (335, 254, 253, 332), (350, 332, 253, 267), (135, 45, 330, 348), (348, 330, 331, 349), (349, 331, 332, 350), (46, 333, 330, 45), (333, 334, 331, 330), (334, 335, 332, 331), (54, 296, 336, 47), (296, 295, 337, 336), (295, 294, 338, 337), (52, 290, 293, 53), (290, 289, 292, 293), (289, 288, 291, 292), (55, 299, 296, 54), (299, 298, 295, 296), (298, 297, 294, 295), (53, 293, 299, 55), (293, 292, 298, 299), (292, 291, 297, 298), (346, 347, 671, 673), (643, 636, 675, 676), (121, 119, 667, 665), (150, 135, 348, 351), (351, 348, 349, 352), (352, 349, 350, 353), (198, 150, 351, 386), (386, 351, 352, 387), (387, 352, 353, 362), (50, 166, 354, 284), (284, 354, 355, 283), (283, 355, 356, 282), (166, 183, 357, 354), (354, 357, 358, 355), (355, 358, 359, 356), (198, 386, 396, 394), (212, 196, 438, 440), (365, 389, 384, 385), (119, 214, 388, 345), (345, 388, 389, 346), (346, 389, 365, 347), (231, 410, 456, 454), (372, 373, 423, 422), (547, 199, 439, 549), (183, 419, 421, 357), (357, 421, 413, 358), (358, 413, 409, 359), (273, 280, 324, 312), (312, 324, 325, 313), (313, 325, 326, 314), (484, 279, 321, 489), (489, 321, 322, 490), (490, 322, 323, 491), (264, 277, 318, 300), (300, 318, 319, 301), (301, 319, 320, 302), (277, 274, 315, 318), (318, 315, 316, 319), (319, 316, 317, 320), (271, 273, 312, 309), (309, 312, 313, 310), (310, 313, 314, 311), (252, 271, 309, 329), (329, 309, 310, 328), (328, 310, 311, 327), (274, 269, 306, 315), (315, 306, 307, 316), (316, 307, 308, 317), (269, 266, 303, 306), (306, 303, 304, 307), (307, 304, 305, 308), (651, 264, 300, 655), (655, 300, 301, 656), (656, 301, 302, 657), (252, 329, 344, 257), (329, 328, 343, 344), (328, 327, 342, 343), (257, 344, 341, 256), (344, 343, 340, 341), (343, 342, 339, 340), (254, 335, 338, 255), (335, 334, 337, 338), (334, 333, 336, 337), (260, 288, 285, 259), (288, 289, 286, 285), (289, 290, 287, 286), (266, 259, 285, 303), (303, 285, 286, 304), (304, 286, 287, 305), (256, 341, 282, 258), (341, 340, 283, 282), (340, 339, 284, 283), (500, 231, 454, 508), (378, 380, 429, 427), (362, 275, 379, 383), (389, 387, 382, 384), (387, 362, 383, 382), (276, 365, 385, 381), (373, 372, 383, 379), (374, 375, 381, 385), (375, 373, 379, 381), (372, 374, 385, 383), (378, 376, 382, 383), (377, 380, 385, 384), (376, 377, 384, 382), (380, 378, 383, 385), (361, 360, 386, 387), (363, 364, 389, 388), (360, 363, 388, 386), (364, 361, 387, 389), (493, 368, 442, 503), (214, 198, 394, 395), (388, 214, 395, 397), (386, 388, 397, 396), (390, 391, 395, 394), (392, 390, 394, 396), (391, 393, 397, 395), (393, 392, 396, 397), (595, 196, 398, 592), (196, 212, 400, 398), (215, 199, 399, 401), (548, 215, 401, 543), (278, 368, 407, 403), (371, 281, 405, 409), (492, 278, 403, 485), (493, 371, 409, 488), (402, 367, 411, 407), (370, 404, 409, 413), (494, 370, 413, 487), (495, 402, 407, 488), (415, 414, 420, 411), (416, 417, 413, 421), (496, 416, 421, 486), (497, 415, 411, 487), (406, 366, 414, 415), (369, 408, 417, 416), (498, 369, 416, 496), (499, 406, 415, 497), (500, 246, 419, 479), (410, 231, 418, 420), (246, 412, 421, 419), (501, 410, 420, 486), (550, 549, 439, 441), (503, 442, 443, 502), (432, 430, 431, 433), (508, 454, 456, 509), (506, 450, 451, 507), (504, 446, 447, 505), (424, 422, 423, 425), (428, 426, 427, 429), (435, 434, 436, 437), (199, 215, 441, 439), (373, 375, 425, 423), (367, 402, 447, 446), (501, 412, 457, 509), (360, 361, 431, 430), (596, 212, 440, 598), (374, 372, 422, 424), (404, 370, 448, 449), (364, 363, 432, 433), (494, 367, 446, 504), (363, 360, 430, 432), (366, 406, 451, 450), (391, 390, 434, 435), (495, 404, 449, 505), (361, 364, 433, 431), (408, 369, 452, 453), (390, 392, 436, 434), (498, 366, 450, 506), (393, 391, 435, 437), (368, 278, 443, 442), (499, 408, 453, 507), (376, 378, 427, 426), (392, 393, 437, 436), (281, 371, 444, 445), (380, 377, 428, 429), (492, 281, 445, 502), (377, 376, 426, 428), (551, 552, 461, 458), (552, 553, 463, 461), (556, 554, 467, 511), (553, 555, 465, 463), (558, 34, 459, 580), (34, 164, 460, 459), (545, 232, 467, 554), (167, 61, 458, 461), (247, 184, 463, 465), (181, 244, 464, 462), (555, 556, 511, 465), (278, 492, 502, 443), (406, 499, 507, 451), (369, 498, 506, 452), (402, 495, 505, 447), (370, 494, 504, 448), (410, 501, 509, 456), (448, 504, 505, 449), (452, 506, 507, 453), (455, 508, 509, 457), (444, 503, 502, 445), (412, 501, 486, 421), (231, 500, 479, 418), (408, 499, 497, 417), (366, 498, 496, 414), (417, 497, 487, 413), (414, 496, 486, 420), (404, 495, 488, 409), (367, 494, 487, 411), (368, 493, 488, 407), (281, 492, 485, 405), (371, 493, 503, 444), (246, 500, 508, 455), (325, 490, 491, 326), (324, 489, 490, 325), (280, 484, 489, 324), (238, 471, 484, 280), (249, 482, 483, 250), (245, 478, 482, 249), (247, 480, 481, 248), (232, 480, 511, 467), (248, 481, 479, 419), (326, 491, 478, 245), (237, 470, 477, 244), (579, 581, 476, 243), (194, 210, 629, 627), (236, 469, 474, 241), (251, 468, 620, 621), (241, 474, 472, 239), (243, 476, 469, 236), (239, 472, 470, 237), (623, 622, 471, 238), (405, 485, 468, 251), (244, 477, 510, 464), (250, 483, 557, 546), (603, 556, 611, 610), (594, 545, 554, 601), (61, 512, 551, 458), (599, 600, 606, 604), (603, 601, 554, 556), (556, 555, 609, 611), (555, 553, 607, 609), (215, 548, 550, 441), (598, 597, 549, 550), (596, 548, 543, 593), (199, 547, 540, 399), (595, 547, 549, 597), (187, 250, 546, 539), (483, 235, 544, 557), (589, 593, 543, 532), (123, 218, 542, 533), (218, 202, 541, 542), (170, 187, 539, 538), (72, 170, 538, 520), (592, 591, 537, 540), (202, 154, 536, 541), (154, 139, 535, 536), (591, 590, 534, 537), (649, 123, 533, 658), (345, 346, 673, 672), (85, 528, 530, 104), (568, 529, 531, 570), (570, 531, 530, 569), (87, 529, 519, 102), (567, 528, 518, 564), (69, 516, 527, 93), (563, 517, 526, 566), (561, 515, 517, 563), (566, 526, 519, 565), (560, 514, 515, 561), (562, 516, 523, 585), (584, 522, 521, 583), (590, 583, 521, 534), (93, 527, 518, 100), (80, 524, 512, 61), (139, 63, 513, 535), (65, 514, 513, 63), (76, 522, 523, 78), (82, 525, 524, 80), (72, 520, 525, 82), (133, 33, 583, 590), (36, 584, 583, 33), (40, 562, 585, 38), (37, 560, 561, 39), (89, 566, 565, 103), (39, 561, 563, 43), (43, 563, 566, 89), (57, 567, 564, 101), (107, 570, 569, 105), (59, 568, 570, 107), (347, 265, 670, 671), (148, 133, 590, 591), (398, 148, 591, 592), (117, 400, 593, 589), (196, 595, 597, 438), (212, 596, 593, 400), (440, 438, 597, 598), (459, 460, 599, 580), (460, 462, 600, 599), (510, 466, 601, 603), (462, 464, 602, 600), (229, 594, 601, 466), (464, 510, 603, 602), (546, 557, 581, 579), (512, 558, 580, 551), (548, 596, 598, 550), (547, 595, 592, 540), (539, 546, 579, 575), (557, 544, 578, 581), (533, 542, 577, 571), (542, 541, 576, 577), (538, 539, 575, 574), (520, 538, 574, 582), (541, 536, 573, 576), (536, 535, 572, 573), (658, 533, 571, 661), (528, 567, 569, 530), (529, 568, 565, 519), (516, 562, 588, 527), (527, 588, 564, 518), (524, 586, 558, 512), (535, 513, 559, 572), (514, 560, 559, 513), (522, 584, 585, 523), (525, 587, 586, 524), (520, 582, 587, 525), (608, 610, 611, 609), (606, 608, 609, 607), (604, 606, 607, 605), (613, 604, 605, 612), (602, 603, 610, 608), (553, 552, 605, 607), (600, 602, 608, 606), (551, 580, 613, 612), (552, 551, 612, 605), (580, 599, 604, 613), (194, 192, 614, 615), (192, 208, 616, 614), (210, 194, 615, 617), (208, 210, 617, 616), (227, 225, 618, 619), (473, 240, 621, 620), (242, 475, 622, 623), (240, 242, 623, 621), (225, 473, 620, 618), (475, 227, 619, 622), (628, 626, 627, 629), (624, 630, 631, 625), (632, 624, 625, 633), (210, 208, 628, 629), (475, 242, 633, 625), (192, 194, 627, 626), (242, 240, 632, 633), (208, 192, 626, 628), (225, 227, 631, 630), (473, 225, 630, 624), (544, 658, 661, 578), (229, 643, 660, 594), (594, 660, 659, 545), (235, 649, 658, 544), (322, 656, 657, 323), (321, 655, 656, 322), (279, 651, 655, 321), (411, 653, 654, 407), (420, 652, 653, 411), (418, 645, 652, 420), (223, 637, 651, 279), (407, 654, 650, 403), (403, 650, 634, 220), (619, 641, 637, 223), (224, 638, 636, 222), (228, 642, 635, 221), (226, 640, 638, 224), (220, 634, 639, 618), (221, 635, 640, 226), (618, 639, 641, 619), (578, 661, 642, 228), (222, 636, 643, 229), (323, 657, 644, 230), (233, 647, 645, 418), (545, 659, 646, 232), (232, 646, 647, 233), (230, 644, 648, 234), (234, 648, 649, 235), (678, 664, 665, 679), (684, 666, 664, 678), (679, 665, 667, 677), (675, 668, 669, 676), (680, 670, 663, 662), (683, 671, 670, 680), (677, 667, 672, 681), (681, 672, 673, 682), (682, 673, 671, 683), (685, 674, 666, 684), (676, 669, 674, 685), (660, 643, 676, 685), (109, 634, 662, 663), (652, 645, 677, 681), (646, 659, 684, 678), (265, 109, 663, 670), (659, 660, 685, 684), (647, 646, 678, 679), (650, 654, 683, 680), (120, 121, 665, 664), (636, 110, 668, 675), (119, 345, 672, 667), (634, 650, 680, 662), (532, 120, 664, 666), (689, 686, 687, 688), (207, 209, 689, 688), (209, 193, 686, 689), (191, 207, 688, 687), (693, 690, 691, 692), (224, 472, 692, 691), (472, 474, 693, 692), (226, 224, 691, 690)])
_uv = me_cube.uv_layers.new(name='UVMap')
_uv.uv.foreach_set('vector', [0.8714, 0.625, 0.8714, 0.7464, 0.8714, 0.7464, 0.8714, 0.625, 0.6131, 0.9851, 0.625, 0.9851, 0.625, 1.0, 0.6131, 1.0, 0.6131, 0.1875, 0.625, 0.1875, 0.625, 0.25, 0.6131, 0.25, 0.3643, 0.625, 0.375, 0.625, 0.375, 0.75, 0.3643, 0.75, 0.6131, 0.625, 0.625, 0.625, 0.625, 0.75, 0.6131, 0.75, 0.6131, 0.4893, 0.625, 0.4893, 0.625, 0.5, 0.6131, 0.5, 0.8569, 0.7464, 0.8714, 0.7464, 0.875, 0.75, 0.8601, 0.75, 0.6286, 0.625, 0.6286, 0.7464, 0.625, 0.75, 0.625, 0.625, 0.8714, 0.5643, 0.8714, 0.5036, 0.875, 0.5, 0.875, 0.5625, 0.639, 0.5036, 0.6286, 0.5036, 0.625, 0.5, 0.6357, 0.5, 0.8569, 0.625, 0.8714, 0.625, 0.8714, 0.7464, 0.8569, 0.7464, 0.639, 0.7464, 0.6286, 0.7464, 0.6286, 0.7464, 0.639, 0.7464, 0.8569, 0.5036, 0.8714, 0.5036, 0.8714, 0.5036, 0.8569, 0.5036, 0.6286, 0.5643, 0.6286, 0.5036, 0.6286, 0.5036, 0.6286, 0.5643, 0.6286, 0.7464, 0.6286, 0.625, 0.6286, 0.625, 0.6286, 0.7464, 0.8569, 0.5643, 0.8714, 0.5643, 0.8714, 0.625, 0.8569, 0.625, 0.8714, 0.7464, 0.8714, 0.625, 0.875, 0.625, 0.875, 0.75, 0.6286, 0.5643, 0.6286, 0.625, 0.625, 0.625, 0.625, 0.5625, 0.6131, 0.5625, 0.625, 0.5625, 0.625, 0.625, 0.6131, 0.625, 0.3643, 0.5625, 0.375, 0.5625, 0.375, 0.625, 0.3643, 0.625, 0.6131, 0.0, 0.625, 0.0, 0.625, 0.125, 0.6131, 0.125, 0.8714, 0.5643, 0.8714, 0.625, 0.8714, 0.625, 0.8714, 0.5643, 0.8714, 0.5036, 0.8714, 0.5643, 0.8714, 0.5643, 0.8714, 0.5036, 0.3643, 0.5, 0.375, 0.5, 0.375, 0.5625, 0.3643, 0.5625, 0.6131, 0.5, 0.625, 0.5, 0.625, 0.5625, 0.6131, 0.5625, 0.6286, 0.5036, 0.6286, 0.5643, 0.625, 0.5625, 0.625, 0.5, 0.8569, 0.5036, 0.8714, 0.5036, 0.8714, 0.5643, 0.8569, 0.5643, 0.6286, 0.625, 0.6286, 0.5643, 0.6286, 0.5643, 0.6286, 0.625, 0.8714, 0.625, 0.8714, 0.5643, 0.875, 0.5625, 0.875, 0.625, 0.6131, 0.125, 0.625, 0.125, 0.625, 0.1875, 0.6131, 0.1875, 0.6286, 0.5036, 0.639, 0.5036, 0.639, 0.5643, 0.6286, 0.5643, 0.3604, 0.5, 0.3643, 0.5, 0.3643, 0.5625, 0.3604, 0.5625, 0.3604, 0.5625, 0.3643, 0.5625, 0.3643, 0.625, 0.3604, 0.625, 0.6286, 0.5643, 0.639, 0.5643, 0.639, 0.625, 0.6286, 0.625, 0.6286, 0.5036, 0.639, 0.5036, 0.639, 0.5036, 0.6286, 0.5036, 0.6428, 0.7464, 0.639, 0.7464, 0.639, 0.7464, 0.6428, 0.7464, 0.6286, 0.625, 0.639, 0.625, 0.639, 0.7464, 0.6286, 0.7464, 0.6428, 0.5036, 0.639, 0.5036, 0.6357, 0.5, 0.6396, 0.5, 0.6286, 0.7464, 0.639, 0.7464, 0.6357, 0.75, 0.625, 0.75, 0.6131, 0.4854, 0.625, 0.4854, 0.625, 0.4893, 0.6131, 0.4893, 0.3604, 0.625, 0.3643, 0.625, 0.3643, 0.75, 0.3604, 0.75, 0.6131, 0.75, 0.625, 0.75, 0.625, 0.7607, 0.6131, 0.7607, 0.2714, 0.625, 0.318, 0.625, 0.318, 0.75, 0.2714, 0.75, 0.6131, 0.3964, 0.625, 0.3964, 0.625, 0.443, 0.6131, 0.443, 0.7292, 0.5036, 0.684, 0.5036, 0.682, 0.5, 0.7286, 0.5, 0.7292, 0.7464, 0.684, 0.7464, 0.684, 0.7464, 0.7292, 0.7464, 0.2714, 0.5625, 0.318, 0.5625, 0.318, 0.625, 0.2714, 0.625, 0.2714, 0.5, 0.318, 0.5, 0.318, 0.5625, 0.2714, 0.5625, 0.6795, 0.5036, 0.684, 0.5036, 0.684, 0.5643, 0.6795, 0.5643, 0.6795, 0.5643, 0.684, 0.5643, 0.684, 0.5643, 0.6795, 0.5643, 0.6795, 0.5036, 0.684, 0.5036, 0.684, 0.5036, 0.6795, 0.5036, 0.6795, 0.625, 0.684, 0.625, 0.684, 0.7464, 0.6795, 0.7464, 0.6795, 0.7464, 0.684, 0.7464, 0.682, 0.75, 0.6775, 0.75, 0.6131, 0.8025, 0.625, 0.8025, 0.625, 0.807, 0.6131, 0.807, 0.6795, 0.5643, 0.684, 0.5643, 0.684, 0.625, 0.6795, 0.625, 0.684, 0.5643, 0.684, 0.625, 0.684, 0.625, 0.684, 0.5643, 0.6428, 0.625, 0.639, 0.625, 0.639, 0.625, 0.6428, 0.625, 0.639, 0.625, 0.639, 0.5643, 0.639, 0.5643, 0.639, 0.625, 0.684, 0.625, 0.6795, 0.625, 0.6795, 0.625, 0.684, 0.625, 0.6795, 0.625, 0.6645, 0.625, 0.6645, 0.625, 0.6795, 0.625, 0.6635, 0.5653, 0.6635, 0.624, 0.6635, 0.624, 0.6635, 0.5653, 0.6645, 0.5643, 0.6795, 0.5643, 0.6795, 0.625, 0.6645, 0.625, 0.6131, 0.7822, 0.625, 0.7822, 0.625, 0.787, 0.6131, 0.787, 0.6131, 0.787, 0.625, 0.787, 0.625, 0.8025, 0.6131, 0.8025, 0.6599, 0.7464, 0.6645, 0.7464, 0.662, 0.75, 0.6572, 0.75, 0.6645, 0.7464, 0.6795, 0.7464, 0.6775, 0.75, 0.662, 0.75, 0.6599, 0.625, 0.6645, 0.625, 0.6645, 0.7464, 0.6599, 0.7464, 0.6645, 0.625, 0.6795, 0.625, 0.6795, 0.7464, 0.6645, 0.7464, 0.6599, 0.5036, 0.6645, 0.5036, 0.6645, 0.5036, 0.6599, 0.5036, 0.6645, 0.5036, 0.6795, 0.5036, 0.6795, 0.5036, 0.6645, 0.5036, 0.6599, 0.5643, 0.6645, 0.5643, 0.6645, 0.5643, 0.6599, 0.5643, 0.6645, 0.5643, 0.6795, 0.5643, 0.6795, 0.5643, 0.6645, 0.5643, 0.6599, 0.5036, 0.6645, 0.5036, 0.6645, 0.5643, 0.6599, 0.5643, 0.6645, 0.5036, 0.6795, 0.5036, 0.6795, 0.5643, 0.6645, 0.5643, 0.318, 0.625, 0.3225, 0.625, 0.3225, 0.75, 0.318, 0.75, 0.3225, 0.625, 0.338, 0.625, 0.338, 0.75, 0.3225, 0.75, 0.6131, 0.443, 0.625, 0.443, 0.625, 0.4475, 0.6131, 0.4475, 0.6131, 0.4475, 0.625, 0.4475, 0.625, 0.463, 0.6131, 0.463, 0.684, 0.5036, 0.6795, 0.5036, 0.6775, 0.5, 0.682, 0.5, 0.6795, 0.5036, 0.6645, 0.5036, 0.662, 0.5, 0.6775, 0.5, 0.684, 0.7464, 0.6795, 0.7464, 0.6795, 0.7464, 0.684, 0.7464, 0.6795, 0.7464, 0.6645, 0.7464, 0.6645, 0.7464, 0.6795, 0.7464, 0.318, 0.5625, 0.3225, 0.5625, 0.3225, 0.625, 0.318, 0.625, 0.3225, 0.5625, 0.338, 0.5625, 0.338, 0.625, 0.3225, 0.625, 0.318, 0.5, 0.3225, 0.5, 0.3225, 0.5625, 0.318, 0.5625, 0.3225, 0.5, 0.338, 0.5, 0.338, 0.5625, 0.3225, 0.5625, 0.6645, 0.5643, 0.6795, 0.5643, 0.6795, 0.5643, 0.6645, 0.5643, 0.6599, 0.5643, 0.6645, 0.5643, 0.6645, 0.5643, 0.6599, 0.5643, 0.6795, 0.625, 0.6795, 0.625, 0.6795, 0.625, 0.6795, 0.625, 0.684, 0.625, 0.6795, 0.625, 0.6795, 0.625, 0.684, 0.625, 0.639, 0.625, 0.639, 0.5643, 0.639, 0.5643, 0.639, 0.625, 0.6428, 0.625, 0.639, 0.625, 0.639, 0.625, 0.6428, 0.625, 0.684, 0.5643, 0.684, 0.625, 0.684, 0.625, 0.684, 0.5643, 0.6795, 0.5643, 0.684, 0.5643, 0.684, 0.5643, 0.6795, 0.5643, 0.6795, 0.625, 0.6645, 0.625, 0.6645, 0.625, 0.6795, 0.625, 0.6645, 0.625, 0.6645, 0.625, 0.6645, 0.625, 0.6645, 0.625, 0.6645, 0.625, 0.6795, 0.625, 0.6795, 0.625, 0.6645, 0.625, 0.6795, 0.625, 0.6645, 0.625, 0.6645, 0.625, 0.6795, 0.625, 0.6592, 0.624, 0.6635, 0.624, 0.6645, 0.625, 0.6599, 0.625, 0.6435, 0.5653, 0.64, 0.5653, 0.639, 0.5643, 0.6428, 0.5643, 0.64, 0.5653, 0.64, 0.624, 0.639, 0.625, 0.639, 0.5643, 0.6635, 0.624, 0.6635, 0.5653, 0.6645, 0.5643, 0.6645, 0.625, 0.6592, 0.5653, 0.6635, 0.5653, 0.6635, 0.624, 0.6592, 0.624, 0.6592, 0.5653, 0.6635, 0.5653, 0.6635, 0.5653, 0.6592, 0.5653, 0.64, 0.624, 0.64, 0.5653, 0.64, 0.5653, 0.64, 0.624, 0.6435, 0.624, 0.64, 0.624, 0.64, 0.624, 0.6435, 0.624, 0.4932, 0.4475, 0.5, 0.4475, 0.5, 0.463, 0.4932, 0.463, 0.4932, 0.443, 0.5, 0.443, 0.5, 0.4475, 0.4932, 0.4475, 0.4932, 0.807, 0.4932, 0.8025, 0.4932, 0.8025, 0.4932, 0.807, 0.4932, 0.8981, 0.4932, 0.8536, 0.4932, 0.8536, 0.4932, 0.8981, 0.5, 0.75, 0.5, 0.7607, 0.5, 0.7607, 0.5, 0.75, 0.4932, 0.3964, 0.5, 0.3964, 0.5, 0.443, 0.4932, 0.443, 0.5, 0.7646, 0.5, 0.7822, 0.5, 0.7822, 0.5, 0.7646, 0.4932, 0.4854, 0.5, 0.4854, 0.5, 0.4893, 0.4932, 0.4893, 0.4932, 0.125, 0.5, 0.125, 0.5, 0.1875, 0.4932, 0.1875, 0.4932, 0.5, 0.5, 0.5, 0.5, 0.5625, 0.4932, 0.5625, 0.4932, 0.0, 0.5, 0.0, 0.5, 0.125, 0.4932, 0.125, 0.4932, 0.5625, 0.5, 0.5625, 0.5, 0.625, 0.4932, 0.625, 0.4932, 0.4893, 0.5, 0.4893, 0.5, 0.5, 0.4932, 0.5, 0.4932, 0.625, 0.5, 0.625, 0.5, 0.75, 0.4932, 0.75, 0.4932, 0.1875, 0.5, 0.1875, 0.5, 0.25, 0.4932, 0.25, 0.4932, 0.9426, 0.4932, 0.8981, 0.4932, 0.8981, 0.4932, 0.9426, 0.6045, 0.4475, 0.6131, 0.4475, 0.6131, 0.463, 0.6045, 0.463, 0.6045, 0.443, 0.6131, 0.443, 0.6131, 0.4475, 0.6045, 0.4475, 0.6045, 0.787, 0.6131, 0.787, 0.6131, 0.8025, 0.6045, 0.8025, 0.6045, 0.7822, 0.6131, 0.7822, 0.6131, 0.787, 0.6045, 0.787, 0.6045, 0.8025, 0.6131, 0.8025, 0.6131, 0.807, 0.6045, 0.807, 0.6045, 0.3964, 0.6131, 0.3964, 0.6131, 0.443, 0.6045, 0.443, 0.6045, 0.75, 0.6131, 0.75, 0.6131, 0.7607, 0.6045, 0.7607, 0.6045, 0.4854, 0.6131, 0.4854, 0.6131, 0.4893, 0.6045, 0.4893, 0.6045, 0.125, 0.6131, 0.125, 0.6131, 0.1875, 0.6045, 0.1875, 0.6045, 0.5, 0.6131, 0.5, 0.6131, 0.5625, 0.6045, 0.5625, 0.6045, 0.0, 0.6131, 0.0, 0.6131, 0.125, 0.6045, 0.125, 0.6045, 0.5625, 0.6131, 0.5625, 0.6131, 0.625, 0.6045, 0.625, 0.6045, 0.4893, 0.6131, 0.4893, 0.6131, 0.5, 0.6045, 0.5, 0.6045, 0.625, 0.6131, 0.625, 0.6131, 0.75, 0.6045, 0.75, 0.6045, 0.1875, 0.6131, 0.1875, 0.6131, 0.25, 0.6045, 0.25, 0.6045, 0.9851, 0.6131, 0.9851, 0.6131, 1.0, 0.6045, 1.0, 0.5857, 0.9851, 0.6045, 0.9851, 0.6045, 1.0, 0.5857, 1.0, 0.5857, 0.1875, 0.6045, 0.1875, 0.6045, 0.25, 0.5857, 0.25, 0.5857, 0.625, 0.6045, 0.625, 0.6045, 0.75, 0.5857, 0.75, 0.5857, 0.4893, 0.6045, 0.4893, 0.6045, 0.5, 0.5857, 0.5, 0.5857, 0.5625, 0.6045, 0.5625, 0.6045, 0.625, 0.5857, 0.625, 0.5857, 0.0, 0.6045, 0.0, 0.6045, 0.125, 0.5857, 0.125, 0.5857, 0.5, 0.6045, 0.5, 0.6045, 0.5625, 0.5857, 0.5625, 0.5857, 0.125, 0.6045, 0.125, 0.6045, 0.1875, 0.5857, 0.1875, 0.5857, 0.4854, 0.6045, 0.4854, 0.6045, 0.4893, 0.5857, 0.4893, 0.5857, 0.75, 0.6045, 0.75, 0.6045, 0.7607, 0.5857, 0.7607, 0.5857, 0.3964, 0.6045, 0.3964, 0.6045, 0.443, 0.5857, 0.443, 0.5857, 0.8025, 0.6045, 0.8025, 0.6045, 0.807, 0.5857, 0.807, 0.5857, 0.7822, 0.6045, 0.7822, 0.6045, 0.787, 0.5857, 0.787, 0.5857, 0.787, 0.6045, 0.787, 0.6045, 0.8025, 0.5857, 0.8025, 0.5857, 0.443, 0.6045, 0.443, 0.6045, 0.4475, 0.5857, 0.4475, 0.5857, 0.4475, 0.6045, 0.4475, 0.6045, 0.463, 0.5857, 0.463, 0.375, 0.9851, 0.3925, 0.9851, 0.3925, 1.0, 0.375, 1.0, 0.375, 0.1875, 0.3925, 0.1875, 0.3925, 0.25, 0.375, 0.25, 0.375, 0.625, 0.3925, 0.625, 0.3925, 0.75, 0.375, 0.75, 0.375, 0.4893, 0.3925, 0.4893, 0.3925, 0.5, 0.375, 0.5, 0.375, 0.5625, 0.3925, 0.5625, 0.3925, 0.625, 0.375, 0.625, 0.375, 0.0, 0.3925, 0.0, 0.3925, 0.125, 0.375, 0.125, 0.375, 0.5, 0.3925, 0.5, 0.3925, 0.5625, 0.375, 0.5625, 0.375, 0.125, 0.3925, 0.125, 0.3925, 0.1875, 0.375, 0.1875, 0.375, 0.4854, 0.3925, 0.4854, 0.3925, 0.4893, 0.375, 0.4893, 0.375, 0.75, 0.3925, 0.75, 0.3925, 0.7607, 0.375, 0.7607, 0.375, 0.3964, 0.3925, 0.3964, 0.3925, 0.443, 0.375, 0.443, 0.375, 0.8025, 0.3925, 0.8025, 0.3925, 0.807, 0.375, 0.807, 0.4507, 0.7607, 0.4819, 0.7607, 0.4819, 0.7607, 0.4507, 0.7607, 0.375, 0.787, 0.3925, 0.787, 0.3925, 0.8025, 0.375, 0.8025, 0.375, 0.443, 0.3925, 0.443, 0.3925, 0.4475, 0.375, 0.4475, 0.375, 0.4475, 0.3925, 0.4475, 0.3925, 0.463, 0.375, 0.463, 0.3925, 0.9851, 0.4053, 0.9851, 0.4053, 1.0, 0.3925, 1.0, 0.3925, 0.1875, 0.4053, 0.1875, 0.4053, 0.25, 0.3925, 0.25, 0.3925, 0.625, 0.4053, 0.625, 0.4053, 0.75, 0.3925, 0.75, 0.3925, 0.4893, 0.4053, 0.4893, 0.4053, 0.5, 0.3925, 0.5, 0.3925, 0.5625, 0.4053, 0.5625, 0.4053, 0.625, 0.3925, 0.625, 0.3925, 0.0, 0.4053, 0.0, 0.4053, 0.125, 0.3925, 0.125, 0.3925, 0.5, 0.4053, 0.5, 0.4053, 0.5625, 0.3925, 0.5625, 0.3925, 0.125, 0.4053, 0.125, 0.4053, 0.1875, 0.3925, 0.1875, 0.3925, 0.4854, 0.4053, 0.4854, 0.4053, 0.4893, 0.3925, 0.4893, 0.3925, 0.75, 0.4053, 0.75, 0.4053, 0.7607, 0.3925, 0.7607, 0.3925, 0.3964, 0.4053, 0.3964, 0.4053, 0.443, 0.3925, 0.443, 0.3925, 0.8025, 0.4053, 0.8025, 0.4053, 0.807, 0.3925, 0.807, 0.3925, 0.7607, 0.4053, 0.7607, 0.4053, 0.7607, 0.3925, 0.7607, 0.3925, 0.787, 0.4053, 0.787, 0.4053, 0.8025, 0.3925, 0.8025, 0.3925, 0.443, 0.4053, 0.443, 0.4053, 0.4475, 0.3925, 0.4475, 0.3925, 0.4475, 0.4053, 0.4475, 0.4053, 0.463, 0.3925, 0.463, 0.5161, 0.4475, 0.5857, 0.4475, 0.5857, 0.463, 0.5161, 0.463, 0.5161, 0.443, 0.5857, 0.443, 0.5857, 0.4475, 0.5161, 0.4475, 0.5161, 0.787, 0.5857, 0.787, 0.5857, 0.8025, 0.5161, 0.8025, 0.4271, 0.8508, 0.4271, 0.8098, 0.4271, 0.8098, 0.4271, 0.8508, 0.5161, 0.8025, 0.5857, 0.8025, 0.5857, 0.807, 0.5161, 0.807, 0.5161, 0.3964, 0.5857, 0.3964, 0.5857, 0.443, 0.5161, 0.443, 0.5161, 0.75, 0.5857, 0.75, 0.5857, 0.7607, 0.5161, 0.7607, 0.5161, 0.4854, 0.5857, 0.4854, 0.5857, 0.4893, 0.5161, 0.4893, 0.4773, 0.1828, 0.4507, 0.1828, 0.4507, 0.1828, 0.4773, 0.1828, 0.5161, 0.5, 0.5857, 0.5, 0.5857, 0.5625, 0.5161, 0.5625, 0.5161, 0.0, 0.5857, 0.0, 0.5857, 0.125, 0.5161, 0.125, 0.5857, 0.5625, 0.5857, 0.625, 0.5857, 0.625, 0.5857, 0.5625, 0.5161, 0.4893, 0.5857, 0.4893, 0.5857, 0.5, 0.5161, 0.5, 0.5161, 0.625, 0.5857, 0.625, 0.5857, 0.75, 0.5161, 0.75, 0.5161, 0.1875, 0.5857, 0.1875, 0.5857, 0.25, 0.5161, 0.25, 0.5161, 0.9851, 0.5857, 0.9851, 0.5857, 1.0, 0.5161, 1.0, 0.5, 0.9851, 0.5161, 0.9851, 0.5161, 1.0, 0.5, 1.0, 0.5, 0.1875, 0.5161, 0.1875, 0.5161, 0.25, 0.5, 0.25, 0.5, 0.625, 0.5161, 0.625, 0.5161, 0.75, 0.5, 0.75, 0.5, 0.4893, 0.5161, 0.4893, 0.5161, 0.5, 0.5, 0.5, 0.5, 0.5625, 0.5161, 0.5625, 0.5161, 0.625, 0.5, 0.625, 0.5, 0.0, 0.5161, 0.0, 0.5161, 0.125, 0.5, 0.125, 0.5, 0.5, 0.5161, 0.5, 0.5161, 0.5625, 0.5, 0.5625, 0.5, 0.125, 0.5161, 0.125, 0.5161, 0.1875, 0.5, 0.1875, 0.5, 0.4854, 0.5161, 0.4854, 0.5161, 0.4893, 0.5, 0.4893, 0.5, 0.75, 0.5161, 0.75, 0.5161, 0.7607, 0.5, 0.7607, 0.5, 0.3964, 0.5161, 0.3964, 0.5161, 0.443, 0.5, 0.443, 0.5, 0.8025, 0.5161, 0.8025, 0.5161, 0.807, 0.5, 0.807, 0.5, 0.7822, 0.5161, 0.7822, 0.5161, 0.787, 0.5, 0.787, 0.5, 0.787, 0.5161, 0.787, 0.5161, 0.8025, 0.5, 0.8025, 0.5, 0.443, 0.5161, 0.443, 0.5161, 0.4475, 0.5, 0.4475, 0.5, 0.4475, 0.5161, 0.4475, 0.5161, 0.463, 0.5, 0.463, 0.4507, 0.9851, 0.4819, 0.9851, 0.4819, 1.0, 0.4507, 1.0, 0.4507, 0.1875, 0.4819, 0.1875, 0.4819, 0.25, 0.4507, 0.25, 0.4507, 0.625, 0.4819, 0.625, 0.4819, 0.75, 0.4507, 0.75, 0.4507, 0.4893, 0.4819, 0.4893, 0.4819, 0.5, 0.4507, 0.5, 0.4507, 0.5625, 0.4819, 0.5625, 0.4819, 0.5625, 0.4507, 0.5625, 0.4507, 0.0, 0.4819, 0.0, 0.4819, 0.125, 0.4507, 0.125, 0.4507, 0.5, 0.4819, 0.5, 0.4819, 0.5625, 0.4507, 0.5625, 0.429, 0.1297, 0.4507, 0.1297, 0.4507, 0.1297, 0.429, 0.1297, 0.4507, 0.4854, 0.4819, 0.4854, 0.4819, 0.4893, 0.4507, 0.4893, 0.4507, 0.75, 0.4819, 0.75, 0.4819, 0.7607, 0.4507, 0.7607, 0.4507, 0.3964, 0.4819, 0.3964, 0.4819, 0.443, 0.4507, 0.443, 0.4507, 0.8025, 0.4819, 0.8025, 0.4819, 0.807, 0.4507, 0.807, 0.4507, 0.787, 0.4244, 0.787, 0.4244, 0.787, 0.4507, 0.787, 0.4507, 0.787, 0.4819, 0.787, 0.4819, 0.8025, 0.4507, 0.8025, 0.4507, 0.443, 0.4819, 0.443, 0.4819, 0.4475, 0.4507, 0.4475, 0.4507, 0.4475, 0.4819, 0.4475, 0.4819, 0.463, 0.4507, 0.463, 0.4053, 0.4475, 0.4244, 0.4475, 0.4244, 0.463, 0.4053, 0.463, 0.4053, 0.443, 0.4244, 0.443, 0.4244, 0.4475, 0.4053, 0.4475, 0.4053, 0.787, 0.4244, 0.787, 0.4244, 0.8025, 0.4053, 0.8025, 0.4053, 0.787, 0.3925, 0.787, 0.3925, 0.787, 0.4053, 0.787, 0.4053, 0.8025, 0.4244, 0.8025, 0.4244, 0.807, 0.4053, 0.807, 0.4053, 0.3964, 0.4244, 0.3964, 0.4244, 0.443, 0.4053, 0.443, 0.4053, 0.75, 0.4244, 0.75, 0.4244, 0.7607, 0.4053, 0.7607, 0.4053, 0.4854, 0.4244, 0.4854, 0.4244, 0.4893, 0.4053, 0.4893, 0.4053, 0.125, 0.4244, 0.125, 0.4244, 0.1875, 0.4053, 0.1875, 0.4053, 0.5, 0.4244, 0.5, 0.4244, 0.5625, 0.4053, 0.5625, 0.4053, 0.0, 0.4244, 0.0, 0.4244, 0.125, 0.4053, 0.125, 0.4053, 0.5625, 0.4244, 0.5625, 0.4244, 0.625, 0.4053, 0.625, 0.4053, 0.4893, 0.4244, 0.4893, 0.4244, 0.5, 0.4053, 0.5, 0.4053, 0.625, 0.4244, 0.625, 0.4244, 0.75, 0.4053, 0.75, 0.4053, 0.1875, 0.4244, 0.1875, 0.4244, 0.25, 0.4053, 0.25, 0.4053, 0.9851, 0.4244, 0.9851, 0.4244, 1.0, 0.4053, 1.0, 0.4053, 0.9426, 0.4244, 0.9426, 0.4244, 0.9851, 0.4053, 0.9851, 0.4053, 0.25, 0.4244, 0.25, 0.4244, 0.2649, 0.4053, 0.2649, 0.4507, 0.25, 0.4819, 0.25, 0.4819, 0.2649, 0.4507, 0.2649, 0.5208, 0.9802, 0.5208, 0.9475, 0.5208, 0.9475, 0.5208, 0.9802, 0.5, 0.25, 0.5161, 0.25, 0.5161, 0.2649, 0.5, 0.2649, 0.5, 0.9426, 0.5161, 0.9426, 0.5161, 0.9851, 0.5, 0.9851, 0.5857, 0.9851, 0.5857, 0.9851, 0.5857, 0.9851, 0.5857, 0.9851, 0.5161, 0.25, 0.5857, 0.25, 0.5857, 0.2649, 0.5161, 0.2649, 0.3925, 0.25, 0.4053, 0.25, 0.4053, 0.2649, 0.3925, 0.2649, 0.3925, 0.9426, 0.4053, 0.9426, 0.4053, 0.9851, 0.3925, 0.9851, 0.375, 0.25, 0.3925, 0.25, 0.3925, 0.2649, 0.375, 0.2649, 0.375, 0.9426, 0.3925, 0.9426, 0.3925, 0.9851, 0.375, 0.9851, 0.5857, 0.25, 0.6045, 0.25, 0.6045, 0.2649, 0.5857, 0.2649, 0.5857, 0.9426, 0.6045, 0.9426, 0.6045, 0.9851, 0.5857, 0.9851, 0.6045, 0.9426, 0.6131, 0.9426, 0.6131, 0.9851, 0.6045, 0.9851, 0.6045, 0.25, 0.6131, 0.25, 0.6131, 0.2649, 0.6045, 0.2649, 0.5, 0.7607, 0.5, 0.7646, 0.5, 0.7646, 0.5, 0.7607, 0.4932, 0.25, 0.5, 0.25, 0.5, 0.2649, 0.4932, 0.2649, 0.125, 0.5, 0.1399, 0.5, 0.1399, 0.5625, 0.125, 0.5625, 0.125, 0.5625, 0.1399, 0.5625, 0.1399, 0.625, 0.125, 0.625, 0.8714, 0.7464, 0.8569, 0.7464, 0.8569, 0.7464, 0.8714, 0.7464, 0.8714, 0.5036, 0.8569, 0.5036, 0.8601, 0.5, 0.875, 0.5, 0.6131, 0.25, 0.625, 0.25, 0.625, 0.2649, 0.6131, 0.2649, 0.125, 0.625, 0.1399, 0.625, 0.1399, 0.75, 0.125, 0.75, 0.8157, 0.5036, 0.8569, 0.5036, 0.8569, 0.5643, 0.8157, 0.5643, 0.8157, 0.5643, 0.8569, 0.5643, 0.8569, 0.625, 0.8157, 0.625, 0.8157, 0.5036, 0.8569, 0.5036, 0.8569, 0.5036, 0.8157, 0.5036, 0.8157, 0.625, 0.8569, 0.625, 0.8569, 0.7464, 0.8157, 0.7464, 0.8157, 0.7464, 0.8569, 0.7464, 0.8601, 0.75, 0.8176, 0.75, 0.6131, 0.9426, 0.625, 0.9426, 0.625, 0.9851, 0.6131, 0.9851, 0.6131, 0.807, 0.625, 0.807, 0.625, 0.8536, 0.6131, 0.8536, 0.6131, 0.8536, 0.625, 0.8536, 0.625, 0.8981, 0.6131, 0.8981, 0.6131, 0.8981, 0.625, 0.8981, 0.625, 0.9426, 0.6131, 0.9426, 0.684, 0.7464, 0.7292, 0.7464, 0.7286, 0.75, 0.682, 0.75, 0.7292, 0.7464, 0.7724, 0.7464, 0.7731, 0.75, 0.7286, 0.75, 0.7724, 0.7464, 0.8157, 0.7464, 0.8176, 0.75, 0.7731, 0.75, 0.684, 0.625, 0.7292, 0.625, 0.7292, 0.7464, 0.684, 0.7464, 0.7292, 0.625, 0.7724, 0.625, 0.7724, 0.7464, 0.7292, 0.7464, 0.7724, 0.625, 0.8157, 0.625, 0.8157, 0.7464, 0.7724, 0.7464, 0.684, 0.5036, 0.7292, 0.5036, 0.7292, 0.5036, 0.684, 0.5036, 0.7292, 0.5036, 0.7724, 0.5036, 0.7724, 0.5036, 0.7292, 0.5036, 0.7724, 0.5036, 0.8157, 0.5036, 0.8157, 0.5036, 0.7724, 0.5036, 0.684, 0.5643, 0.7292, 0.5643, 0.7292, 0.625, 0.684, 0.625, 0.7292, 0.5643, 0.7724, 0.5643, 0.7724, 0.625, 0.7292, 0.625, 0.7724, 0.5643, 0.8157, 0.5643, 0.8157, 0.625, 0.7724, 0.625, 0.684, 0.5036, 0.7292, 0.5036, 0.7292, 0.5643, 0.684, 0.5643, 0.7292, 0.5036, 0.7724, 0.5036, 0.7724, 0.5643, 0.7292, 0.5643, 0.7724, 0.5036, 0.8157, 0.5036, 0.8157, 0.5643, 0.7724, 0.5643, 0.5, 0.8981, 0.5, 0.9426, 0.5, 0.9426, 0.5, 0.8981, 0.4932, 0.7607, 0.4932, 0.75, 0.4932, 0.75, 0.4932, 0.7607, 0.5, 0.8025, 0.5, 0.807, 0.5, 0.807, 0.5, 0.8025, 0.6045, 0.807, 0.6131, 0.807, 0.6131, 0.8536, 0.6045, 0.8536, 0.6045, 0.8536, 0.6131, 0.8536, 0.6131, 0.8981, 0.6045, 0.8981, 0.6045, 0.8981, 0.6131, 0.8981, 0.6131, 0.9426, 0.6045, 0.9426, 0.5857, 0.807, 0.6045, 0.807, 0.6045, 0.8536, 0.5857, 0.8536, 0.5857, 0.8536, 0.6045, 0.8536, 0.6045, 0.8981, 0.5857, 0.8981, 0.5857, 0.8981, 0.6045, 0.8981, 0.6045, 0.9426, 0.5857, 0.9426, 0.375, 0.807, 0.3925, 0.807, 0.3925, 0.8536, 0.375, 0.8536, 0.375, 0.8536, 0.3925, 0.8536, 0.3925, 0.8981, 0.375, 0.8981, 0.375, 0.8981, 0.3925, 0.8981, 0.3925, 0.9426, 0.375, 0.9426, 0.3925, 0.807, 0.4053, 0.807, 0.4053, 0.8536, 0.3925, 0.8536, 0.3925, 0.8536, 0.4053, 0.8536, 0.4053, 0.8981, 0.3925, 0.8981, 0.3925, 0.8981, 0.4053, 0.8981, 0.4053, 0.9426, 0.3925, 0.9426, 0.5857, 0.807, 0.5857, 0.8536, 0.5857, 0.8536, 0.5857, 0.807, 0.5204, 0.7652, 0.5814, 0.7652, 0.5814, 0.7652, 0.5204, 0.7652, 0.5161, 0.9426, 0.5161, 0.8981, 0.5161, 0.8981, 0.5161, 0.9426, 0.5, 0.807, 0.5161, 0.807, 0.5161, 0.8536, 0.5, 0.8536, 0.5, 0.8536, 0.5161, 0.8536, 0.5161, 0.8981, 0.5, 0.8981, 0.5, 0.8981, 0.5161, 0.8981, 0.5161, 0.9426, 0.5, 0.9426, 0.4792, 0.8098, 0.4792, 0.8508, 0.4792, 0.8508, 0.4792, 0.8098, 0.5811, 0.9475, 0.5811, 0.9802, 0.5811, 0.9802, 0.5811, 0.9475, 0.5814, 0.7794, 0.5814, 0.7826, 0.5814, 0.7826, 0.5814, 0.7794, 0.4053, 0.807, 0.4244, 0.807, 0.4244, 0.8536, 0.4053, 0.8536, 0.4053, 0.8536, 0.4244, 0.8536, 0.4244, 0.8981, 0.4053, 0.8981, 0.4053, 0.8981, 0.4244, 0.8981, 0.4244, 0.9426, 0.4053, 0.9426, 0.4053, 0.2649, 0.4244, 0.2649, 0.4244, 0.3074, 0.4053, 0.3074, 0.4053, 0.3074, 0.4244, 0.3074, 0.4244, 0.3519, 0.4053, 0.3519, 0.4053, 0.3519, 0.4244, 0.3519, 0.4244, 0.3964, 0.4053, 0.3964, 0.4507, 0.2649, 0.4819, 0.2649, 0.4819, 0.3074, 0.4507, 0.3074, 0.4507, 0.3074, 0.4819, 0.3074, 0.4819, 0.3519, 0.4507, 0.3519, 0.4507, 0.3519, 0.4819, 0.3519, 0.4819, 0.3964, 0.4507, 0.3964, 0.5, 0.2649, 0.5161, 0.2649, 0.5161, 0.3074, 0.5, 0.3074, 0.5, 0.3074, 0.5161, 0.3074, 0.5161, 0.3519, 0.5, 0.3519, 0.5, 0.3519, 0.5161, 0.3519, 0.5161, 0.3964, 0.5, 0.3964, 0.5161, 0.2649, 0.5857, 0.2649, 0.5857, 0.3074, 0.5161, 0.3074, 0.5161, 0.3074, 0.5857, 0.3074, 0.5857, 0.3519, 0.5161, 0.3519, 0.5161, 0.3519, 0.5857, 0.3519, 0.5857, 0.3964, 0.5161, 0.3964, 0.3925, 0.2649, 0.4053, 0.2649, 0.4053, 0.3074, 0.3925, 0.3074, 0.3925, 0.3074, 0.4053, 0.3074, 0.4053, 0.3519, 0.3925, 0.3519, 0.3925, 0.3519, 0.4053, 0.3519, 0.4053, 0.3964, 0.3925, 0.3964, 0.375, 0.2649, 0.3925, 0.2649, 0.3925, 0.3074, 0.375, 0.3074, 0.375, 0.3074, 0.3925, 0.3074, 0.3925, 0.3519, 0.375, 0.3519, 0.375, 0.3519, 0.3925, 0.3519, 0.3925, 0.3964, 0.375, 0.3964, 0.5857, 0.2649, 0.6045, 0.2649, 0.6045, 0.3074, 0.5857, 0.3074, 0.5857, 0.3074, 0.6045, 0.3074, 0.6045, 0.3519, 0.5857, 0.3519, 0.5857, 0.3519, 0.6045, 0.3519, 0.6045, 0.3964, 0.5857, 0.3964, 0.6045, 0.2649, 0.6131, 0.2649, 0.6131, 0.3074, 0.6045, 0.3074, 0.6045, 0.3074, 0.6131, 0.3074, 0.6131, 0.3519, 0.6045, 0.3519, 0.6045, 0.3519, 0.6131, 0.3519, 0.6131, 0.3964, 0.6045, 0.3964, 0.4932, 0.2649, 0.5, 0.2649, 0.5, 0.3074, 0.4932, 0.3074, 0.4932, 0.3074, 0.5, 0.3074, 0.5, 0.3519, 0.4932, 0.3519, 0.4932, 0.3519, 0.5, 0.3519, 0.5, 0.3964, 0.4932, 0.3964, 0.1399, 0.5, 0.1824, 0.5, 0.1824, 0.5625, 0.1399, 0.5625, 0.1824, 0.5, 0.2269, 0.5, 0.2269, 0.5625, 0.1824, 0.5625, 0.2269, 0.5, 0.2714, 0.5, 0.2714, 0.5625, 0.2269, 0.5625, 0.1399, 0.5625, 0.1824, 0.5625, 0.1824, 0.625, 0.1399, 0.625, 0.1824, 0.5625, 0.2269, 0.5625, 0.2269, 0.625, 0.1824, 0.625, 0.2269, 0.5625, 0.2714, 0.5625, 0.2714, 0.625, 0.2269, 0.625, 0.8569, 0.7464, 0.8157, 0.7464, 0.8157, 0.7464, 0.8569, 0.7464, 0.8157, 0.7464, 0.7724, 0.7464, 0.7724, 0.7464, 0.8157, 0.7464, 0.7724, 0.7464, 0.7292, 0.7464, 0.7292, 0.7464, 0.7724, 0.7464, 0.8569, 0.5036, 0.8157, 0.5036, 0.8176, 0.5, 0.8601, 0.5, 0.8157, 0.5036, 0.7724, 0.5036, 0.7731, 0.5, 0.8176, 0.5, 0.7724, 0.5036, 0.7292, 0.5036, 0.7286, 0.5, 0.7731, 0.5, 0.6131, 0.2649, 0.625, 0.2649, 0.625, 0.3074, 0.6131, 0.3074, 0.6131, 0.3074, 0.625, 0.3074, 0.625, 0.3519, 0.6131, 0.3519, 0.6131, 0.3519, 0.625, 0.3519, 0.625, 0.3964, 0.6131, 0.3964, 0.1399, 0.625, 0.1824, 0.625, 0.1824, 0.75, 0.1399, 0.75, 0.1824, 0.625, 0.2269, 0.625, 0.2269, 0.75, 0.1824, 0.75, 0.2269, 0.625, 0.2714, 0.625, 0.2714, 0.75, 0.2269, 0.75, 0.4509, 0.8098, 0.4792, 0.8098, 0.4792, 0.8098, 0.4509, 0.8098, 0.5803, 0.937, 0.5215, 0.937, 0.5215, 0.937, 0.5803, 0.937, 0.5857, 0.9426, 0.5857, 0.9851, 0.5857, 0.9851, 0.5857, 0.9426, 0.5161, 0.8981, 0.5161, 0.8981, 0.5161, 0.8981, 0.5161, 0.8981, 0.5857, 0.8981, 0.5857, 0.9426, 0.5857, 0.9426, 0.5857, 0.8981, 0.5161, 0.9851, 0.5161, 0.9426, 0.5161, 0.9426, 0.5161, 0.9851, 0.5811, 0.9802, 0.5811, 0.9475, 0.5857, 0.9426, 0.5857, 0.9851, 0.5208, 0.9475, 0.5208, 0.9802, 0.5161, 0.9851, 0.5161, 0.9426, 0.5208, 0.9802, 0.5811, 0.9802, 0.5857, 0.9851, 0.5161, 0.9851, 0.5811, 0.9475, 0.5208, 0.9475, 0.5161, 0.9426, 0.5857, 0.9426, 0.5803, 0.937, 0.5803, 0.9038, 0.5857, 0.8981, 0.5857, 0.9426, 0.5215, 0.9038, 0.5215, 0.937, 0.5161, 0.9426, 0.5161, 0.8981, 0.5803, 0.9038, 0.5215, 0.9038, 0.5161, 0.8981, 0.5857, 0.8981, 0.5215, 0.937, 0.5803, 0.937, 0.5857, 0.9426, 0.5161, 0.9426, 0.5807, 0.8929, 0.5807, 0.8588, 0.5857, 0.8536, 0.5857, 0.8981, 0.5211, 0.8588, 0.5211, 0.8929, 0.5161, 0.8981, 0.5161, 0.8536, 0.5807, 0.8588, 0.5211, 0.8588, 0.5161, 0.8536, 0.5857, 0.8536, 0.5211, 0.8929, 0.5807, 0.8929, 0.5857, 0.8981, 0.5161, 0.8981, 0.4511, 0.9468, 0.4778, 0.9468, 0.4778, 0.9468, 0.4511, 0.9468, 0.5161, 0.807, 0.5161, 0.807, 0.5161, 0.807, 0.5161, 0.807, 0.5161, 0.8536, 0.5161, 0.807, 0.5161, 0.807, 0.5161, 0.8536, 0.5857, 0.8536, 0.5857, 0.8536, 0.5857, 0.8536, 0.5857, 0.8536, 0.5819, 0.811, 0.5199, 0.811, 0.5161, 0.807, 0.5857, 0.807, 0.5819, 0.8497, 0.5819, 0.811, 0.5857, 0.807, 0.5857, 0.8536, 0.5199, 0.811, 0.5199, 0.8497, 0.5161, 0.8536, 0.5161, 0.807, 0.5199, 0.8497, 0.5819, 0.8497, 0.5857, 0.8536, 0.5161, 0.8536, 0.5814, 0.7678, 0.5814, 0.7652, 0.5857, 0.7607, 0.5857, 0.7646, 0.5814, 0.7652, 0.5204, 0.7652, 0.5161, 0.7607, 0.5857, 0.7607, 0.5204, 0.7826, 0.5814, 0.7826, 0.5857, 0.787, 0.5161, 0.787, 0.5204, 0.7794, 0.5204, 0.7826, 0.5161, 0.787, 0.5161, 0.7822, 0.4778, 0.9808, 0.4778, 0.9468, 0.4819, 0.9426, 0.4819, 0.9851, 0.4285, 0.9468, 0.4285, 0.9808, 0.4244, 0.9851, 0.4244, 0.9426, 0.4511, 0.9808, 0.4778, 0.9808, 0.4819, 0.9851, 0.4507, 0.9851, 0.4511, 0.9468, 0.4285, 0.9468, 0.4244, 0.9426, 0.4507, 0.9426, 0.4786, 0.9392, 0.4786, 0.9015, 0.4819, 0.8981, 0.4819, 0.9426, 0.4277, 0.9015, 0.4277, 0.9392, 0.4244, 0.9426, 0.4244, 0.8981, 0.451, 0.9015, 0.4277, 0.9015, 0.4244, 0.8981, 0.4507, 0.8981, 0.451, 0.9392, 0.4786, 0.9392, 0.4819, 0.9426, 0.4507, 0.9426, 0.4819, 0.8981, 0.4819, 0.8536, 0.4819, 0.8536, 0.4819, 0.8981, 0.4244, 0.8536, 0.4244, 0.8981, 0.4244, 0.8981, 0.4244, 0.8536, 0.4819, 0.8536, 0.4819, 0.8536, 0.4819, 0.8536, 0.4819, 0.8536, 0.4244, 0.8981, 0.4244, 0.8981, 0.4244, 0.8981, 0.4244, 0.8981, 0.4782, 0.8943, 0.4782, 0.8574, 0.4819, 0.8536, 0.4819, 0.8981, 0.4281, 0.8574, 0.4281, 0.8943, 0.4244, 0.8981, 0.4244, 0.8536, 0.451, 0.8574, 0.4281, 0.8574, 0.4244, 0.8536, 0.4507, 0.8536, 0.451, 0.8943, 0.4782, 0.8943, 0.4819, 0.8981, 0.4507, 0.8981, 0.4509, 0.8098, 0.4271, 0.8098, 0.4244, 0.807, 0.4507, 0.807, 0.4792, 0.8508, 0.4792, 0.8098, 0.4819, 0.807, 0.4819, 0.8536, 0.4271, 0.8098, 0.4271, 0.8508, 0.4244, 0.8536, 0.4244, 0.807, 0.4509, 0.8508, 0.4792, 0.8508, 0.4819, 0.8536, 0.4507, 0.8536, 0.5204, 0.7794, 0.5814, 0.7794, 0.5814, 0.7826, 0.5204, 0.7826, 0.4511, 0.9468, 0.4778, 0.9468, 0.4778, 0.9808, 0.4511, 0.9808, 0.5211, 0.8588, 0.5807, 0.8588, 0.5807, 0.8929, 0.5211, 0.8929, 0.4509, 0.8098, 0.4792, 0.8098, 0.4792, 0.8508, 0.4509, 0.8508, 0.451, 0.8574, 0.4782, 0.8574, 0.4782, 0.8943, 0.451, 0.8943, 0.451, 0.9015, 0.4786, 0.9015, 0.4786, 0.9392, 0.451, 0.9392, 0.5208, 0.9475, 0.5811, 0.9475, 0.5811, 0.9802, 0.5208, 0.9802, 0.5215, 0.9038, 0.5803, 0.9038, 0.5803, 0.937, 0.5215, 0.937, 0.5199, 0.811, 0.5819, 0.811, 0.5819, 0.8497, 0.5199, 0.8497, 0.5814, 0.7826, 0.5204, 0.7826, 0.5204, 0.7826, 0.5814, 0.7826, 0.5811, 0.9802, 0.5208, 0.9802, 0.5208, 0.9802, 0.5811, 0.9802, 0.4786, 0.9015, 0.4786, 0.9392, 0.4786, 0.9392, 0.4786, 0.9015, 0.4509, 0.8508, 0.4271, 0.8508, 0.4271, 0.8508, 0.4509, 0.8508, 0.5807, 0.8588, 0.5807, 0.8929, 0.5807, 0.8929, 0.5807, 0.8588, 0.5204, 0.7678, 0.5204, 0.7652, 0.5204, 0.7652, 0.5204, 0.7678, 0.5208, 0.9475, 0.5811, 0.9475, 0.5811, 0.9475, 0.5208, 0.9475, 0.4277, 0.9392, 0.4277, 0.9015, 0.4277, 0.9015, 0.4277, 0.9392, 0.5211, 0.8929, 0.5211, 0.8588, 0.5211, 0.8588, 0.5211, 0.8929, 0.451, 0.9015, 0.4786, 0.9015, 0.4786, 0.9015, 0.451, 0.9015, 0.5211, 0.8588, 0.5807, 0.8588, 0.5807, 0.8588, 0.5211, 0.8588, 0.4782, 0.8574, 0.4782, 0.8943, 0.4782, 0.8943, 0.4782, 0.8574, 0.5199, 0.811, 0.5819, 0.811, 0.5819, 0.811, 0.5199, 0.811, 0.451, 0.9392, 0.4277, 0.9392, 0.4277, 0.9392, 0.451, 0.9392, 0.5807, 0.8929, 0.5211, 0.8929, 0.5211, 0.8929, 0.5807, 0.8929, 0.4281, 0.8943, 0.4281, 0.8574, 0.4281, 0.8574, 0.4281, 0.8943, 0.5819, 0.811, 0.5819, 0.8497, 0.5819, 0.8497, 0.5819, 0.811, 0.451, 0.8574, 0.4782, 0.8574, 0.4782, 0.8574, 0.451, 0.8574, 0.5199, 0.8497, 0.5199, 0.811, 0.5199, 0.811, 0.5199, 0.8497, 0.4778, 0.9468, 0.4778, 0.9808, 0.4778, 0.9808, 0.4778, 0.9468, 0.451, 0.8943, 0.4281, 0.8943, 0.4281, 0.8943, 0.451, 0.8943, 0.5803, 0.9038, 0.5803, 0.937, 0.5803, 0.937, 0.5803, 0.9038, 0.5819, 0.8497, 0.5199, 0.8497, 0.5199, 0.8497, 0.5819, 0.8497, 0.4285, 0.9808, 0.4285, 0.9468, 0.4285, 0.9468, 0.4285, 0.9808, 0.5215, 0.937, 0.5215, 0.9038, 0.5215, 0.9038, 0.5215, 0.937, 0.4511, 0.9808, 0.4285, 0.9808, 0.4285, 0.9808, 0.4511, 0.9808, 0.5215, 0.9038, 0.5803, 0.9038, 0.5803, 0.9038, 0.5215, 0.9038, 0.375, 0.7822, 0.3925, 0.7822, 0.3925, 0.787, 0.375, 0.787, 0.3925, 0.7822, 0.4053, 0.7822, 0.4053, 0.787, 0.3925, 0.787, 0.4507, 0.7822, 0.4819, 0.7822, 0.4819, 0.787, 0.4507, 0.787, 0.4053, 0.7822, 0.4244, 0.7822, 0.4244, 0.787, 0.4053, 0.787, 0.3604, 0.75, 0.3643, 0.75, 0.3643, 0.75, 0.3604, 0.75, 0.375, 0.7607, 0.3925, 0.7607, 0.3925, 0.7607, 0.375, 0.7607, 0.4819, 0.7822, 0.4819, 0.787, 0.4819, 0.787, 0.4819, 0.7822, 0.3925, 0.787, 0.375, 0.787, 0.375, 0.787, 0.3925, 0.787, 0.4244, 0.787, 0.4053, 0.787, 0.4053, 0.787, 0.4244, 0.787, 0.4053, 0.7607, 0.4244, 0.7607, 0.4244, 0.7607, 0.4053, 0.7607, 0.4244, 0.7822, 0.4507, 0.7822, 0.4507, 0.787, 0.4244, 0.787, 0.4778, 0.9808, 0.4511, 0.9808, 0.4511, 0.9808, 0.4778, 0.9808, 0.4782, 0.8943, 0.451, 0.8943, 0.451, 0.8943, 0.4782, 0.8943, 0.4281, 0.8574, 0.451, 0.8574, 0.451, 0.8574, 0.4281, 0.8574, 0.4786, 0.9392, 0.451, 0.9392, 0.451, 0.9392, 0.4786, 0.9392, 0.4277, 0.9015, 0.451, 0.9015, 0.451, 0.9015, 0.4277, 0.9015, 0.4792, 0.8508, 0.4509, 0.8508, 0.4509, 0.8508, 0.4792, 0.8508, 0.4277, 0.9015, 0.451, 0.9015, 0.451, 0.9392, 0.4277, 0.9392, 0.4281, 0.8574, 0.451, 0.8574, 0.451, 0.8943, 0.4281, 0.8943, 0.4271, 0.8098, 0.4509, 0.8098, 0.4509, 0.8508, 0.4271, 0.8508, 0.4285, 0.9468, 0.4511, 0.9468, 0.4511, 0.9808, 0.4285, 0.9808, 0.4271, 0.8508, 0.4509, 0.8508, 0.4507, 0.8536, 0.4244, 0.8536, 0.4792, 0.8098, 0.4509, 0.8098, 0.4507, 0.807, 0.4819, 0.807, 0.4281, 0.8943, 0.451, 0.8943, 0.4507, 0.8981, 0.4244, 0.8981, 0.4782, 0.8574, 0.451, 0.8574, 0.4507, 0.8536, 0.4819, 0.8536, 0.4244, 0.8981, 0.4244, 0.8981, 0.4244, 0.8981, 0.4244, 0.8981, 0.4819, 0.8536, 0.4819, 0.8536, 0.4819, 0.8536, 0.4819, 0.8536, 0.4277, 0.9392, 0.451, 0.9392, 0.4507, 0.9426, 0.4244, 0.9426, 0.4786, 0.9015, 0.451, 0.9015, 0.4507, 0.8981, 0.4819, 0.8981, 0.4778, 0.9468, 0.4511, 0.9468, 0.4507, 0.9426, 0.4819, 0.9426, 0.4285, 0.9808, 0.4511, 0.9808, 0.4507, 0.9851, 0.4244, 0.9851, 0.4285, 0.9468, 0.4511, 0.9468, 0.4511, 0.9468, 0.4285, 0.9468, 0.4271, 0.8098, 0.4509, 0.8098, 0.4509, 0.8098, 0.4271, 0.8098, 0.4244, 0.3519, 0.4507, 0.3519, 0.4507, 0.3964, 0.4244, 0.3964, 0.4244, 0.3074, 0.4507, 0.3074, 0.4507, 0.3519, 0.4244, 0.3519, 0.4244, 0.2649, 0.4507, 0.2649, 0.4507, 0.3074, 0.4244, 0.3074, 0.4244, 0.25, 0.4507, 0.25, 0.4507, 0.2649, 0.4244, 0.2649, 0.4244, 0.4475, 0.4507, 0.4475, 0.4507, 0.463, 0.4244, 0.463, 0.4244, 0.443, 0.4507, 0.443, 0.4507, 0.4475, 0.4244, 0.4475, 0.4244, 0.787, 0.4507, 0.787, 0.4507, 0.8025, 0.4244, 0.8025, 0.4819, 0.787, 0.4507, 0.787, 0.4507, 0.787, 0.4819, 0.787, 0.4244, 0.8025, 0.4507, 0.8025, 0.4507, 0.807, 0.4244, 0.807, 0.4244, 0.3964, 0.4507, 0.3964, 0.4507, 0.443, 0.4244, 0.443, 0.4244, 0.75, 0.4507, 0.75, 0.4507, 0.7607, 0.4244, 0.7607, 0.4244, 0.4854, 0.4507, 0.4854, 0.4507, 0.4893, 0.4244, 0.4893, 0.5816, 0.1832, 0.5203, 0.1832, 0.5203, 0.1832, 0.5816, 0.1832, 0.4244, 0.5, 0.4507, 0.5, 0.4507, 0.5625, 0.4244, 0.5625, 0.4244, 0.0, 0.4507, 0.0, 0.4507, 0.125, 0.4244, 0.125, 0.4244, 0.5625, 0.4507, 0.5625, 0.4507, 0.625, 0.4244, 0.625, 0.4244, 0.4893, 0.4507, 0.4893, 0.4507, 0.5, 0.4244, 0.5, 0.4244, 0.625, 0.4507, 0.625, 0.4507, 0.75, 0.4244, 0.75, 0.4244, 0.1875, 0.4507, 0.1875, 0.4507, 0.25, 0.4244, 0.25, 0.4244, 0.9851, 0.4507, 0.9851, 0.4507, 1.0, 0.4244, 1.0, 0.4244, 0.7607, 0.4507, 0.7607, 0.4507, 0.7607, 0.4244, 0.7607, 0.4244, 0.463, 0.4507, 0.463, 0.4507, 0.4678, 0.4244, 0.4678, 0.4507, 0.7646, 0.4507, 0.7822, 0.4507, 0.7822, 0.4507, 0.7646, 0.4819, 0.7646, 0.4819, 0.7822, 0.4819, 0.7822, 0.4819, 0.7646, 0.338, 0.75, 0.3428, 0.75, 0.3428, 0.75, 0.338, 0.75, 0.3925, 0.7646, 0.4053, 0.7646, 0.4053, 0.7646, 0.3925, 0.7646, 0.4507, 0.7646, 0.4819, 0.7646, 0.4819, 0.7822, 0.4507, 0.7822, 0.4507, 0.7822, 0.4244, 0.7822, 0.4244, 0.7822, 0.4507, 0.7822, 0.4244, 0.7822, 0.4053, 0.7822, 0.4053, 0.7822, 0.4244, 0.7822, 0.5204, 0.7826, 0.5204, 0.7794, 0.5204, 0.7794, 0.5204, 0.7826, 0.5204, 0.7678, 0.5814, 0.7678, 0.5814, 0.7794, 0.5204, 0.7794, 0.5204, 0.7678, 0.5204, 0.7794, 0.5161, 0.7822, 0.5161, 0.7646, 0.5814, 0.7826, 0.5814, 0.7794, 0.5857, 0.7822, 0.5857, 0.787, 0.5814, 0.7678, 0.5814, 0.7794, 0.5814, 0.7794, 0.5814, 0.7678, 0.4053, 0.463, 0.4244, 0.463, 0.4244, 0.4678, 0.4053, 0.4678, 0.4507, 0.463, 0.4819, 0.463, 0.4819, 0.4678, 0.4507, 0.4678, 0.5, 0.7646, 0.5161, 0.7646, 0.5161, 0.7822, 0.5, 0.7822, 0.5, 0.463, 0.5161, 0.463, 0.5161, 0.4678, 0.5, 0.4678, 0.5161, 0.463, 0.5857, 0.463, 0.5857, 0.4678, 0.5161, 0.4678, 0.3925, 0.463, 0.4053, 0.463, 0.4053, 0.4678, 0.3925, 0.4678, 0.375, 0.463, 0.3925, 0.463, 0.3925, 0.4678, 0.375, 0.4678, 0.5857, 0.7646, 0.6045, 0.7646, 0.6045, 0.7822, 0.5857, 0.7822, 0.5857, 0.463, 0.6045, 0.463, 0.6045, 0.4678, 0.5857, 0.4678, 0.6045, 0.463, 0.6131, 0.463, 0.6131, 0.4678, 0.6045, 0.4678, 0.6045, 0.7646, 0.6131, 0.7646, 0.6131, 0.7822, 0.6045, 0.7822, 0.4932, 0.463, 0.5, 0.463, 0.5, 0.4678, 0.4932, 0.4678, 0.5, 0.8536, 0.5, 0.8981, 0.5, 0.8981, 0.5, 0.8536, 0.6635, 0.624, 0.6592, 0.624, 0.6592, 0.624, 0.6635, 0.624, 0.6435, 0.5653, 0.6592, 0.5653, 0.6592, 0.5653, 0.6435, 0.5653, 0.6435, 0.5653, 0.6592, 0.5653, 0.6592, 0.624, 0.6435, 0.624, 0.6635, 0.5653, 0.6592, 0.5653, 0.6599, 0.5643, 0.6645, 0.5643, 0.6435, 0.624, 0.6592, 0.624, 0.6599, 0.625, 0.6428, 0.625, 0.6645, 0.625, 0.6599, 0.625, 0.6599, 0.625, 0.6645, 0.625, 0.6428, 0.5643, 0.6599, 0.5643, 0.6599, 0.5643, 0.6428, 0.5643, 0.6428, 0.5036, 0.6599, 0.5036, 0.6599, 0.5643, 0.6428, 0.5643, 0.6428, 0.5643, 0.6599, 0.5643, 0.6599, 0.5643, 0.6428, 0.5643, 0.6428, 0.5036, 0.6599, 0.5036, 0.6599, 0.5036, 0.6428, 0.5036, 0.6428, 0.625, 0.6599, 0.625, 0.6599, 0.7464, 0.6428, 0.7464, 0.6428, 0.7464, 0.6599, 0.7464, 0.6572, 0.75, 0.6396, 0.75, 0.6131, 0.7646, 0.625, 0.7646, 0.625, 0.7822, 0.6131, 0.7822, 0.6645, 0.625, 0.6599, 0.625, 0.6599, 0.625, 0.6645, 0.625, 0.338, 0.625, 0.3428, 0.625, 0.3428, 0.75, 0.338, 0.75, 0.6131, 0.463, 0.625, 0.463, 0.625, 0.4678, 0.6131, 0.4678, 0.6645, 0.5036, 0.6599, 0.5036, 0.6572, 0.5, 0.662, 0.5, 0.6645, 0.7464, 0.6599, 0.7464, 0.6599, 0.7464, 0.6645, 0.7464, 0.338, 0.5625, 0.3428, 0.5625, 0.3428, 0.625, 0.338, 0.625, 0.338, 0.5, 0.3428, 0.5, 0.3428, 0.5625, 0.338, 0.5625, 0.6131, 0.7607, 0.625, 0.7607, 0.625, 0.7646, 0.6131, 0.7646, 0.639, 0.7464, 0.6428, 0.7464, 0.6396, 0.75, 0.6357, 0.75, 0.639, 0.625, 0.6428, 0.625, 0.6428, 0.7464, 0.639, 0.7464, 0.639, 0.5036, 0.6428, 0.5036, 0.6428, 0.5036, 0.639, 0.5036, 0.639, 0.5643, 0.6428, 0.5643, 0.6428, 0.5643, 0.639, 0.5643, 0.639, 0.5036, 0.6428, 0.5036, 0.6428, 0.5643, 0.639, 0.5643, 0.639, 0.5643, 0.6428, 0.5643, 0.6428, 0.5643, 0.639, 0.5643, 0.64, 0.624, 0.6435, 0.624, 0.6428, 0.625, 0.639, 0.625, 0.64, 0.5653, 0.6435, 0.5653, 0.6435, 0.624, 0.64, 0.624, 0.64, 0.5653, 0.6435, 0.5653, 0.6435, 0.5653, 0.64, 0.5653, 0.5, 0.9426, 0.5, 0.9851, 0.5, 0.9851, 0.5, 0.9426, 0.6045, 0.7607, 0.6131, 0.7607, 0.6131, 0.7646, 0.6045, 0.7646, 0.5857, 0.7607, 0.6045, 0.7607, 0.6045, 0.7646, 0.5857, 0.7646, 0.5, 0.7607, 0.5161, 0.7607, 0.5161, 0.7646, 0.5, 0.7646, 0.5814, 0.7652, 0.5814, 0.7678, 0.5814, 0.7678, 0.5814, 0.7652, 0.5204, 0.7652, 0.5204, 0.7678, 0.5161, 0.7646, 0.5161, 0.7607, 0.5204, 0.7652, 0.5814, 0.7652, 0.5814, 0.7678, 0.5204, 0.7678, 0.375, 0.7607, 0.3925, 0.7607, 0.3925, 0.7646, 0.375, 0.7646, 0.3925, 0.7607, 0.4053, 0.7607, 0.4053, 0.7646, 0.3925, 0.7646, 0.4507, 0.7607, 0.4819, 0.7607, 0.4819, 0.7646, 0.4507, 0.7646, 0.4053, 0.7607, 0.4244, 0.7607, 0.4244, 0.7646, 0.4053, 0.7646, 0.4819, 0.7607, 0.4819, 0.7646, 0.4819, 0.7646, 0.4819, 0.7607, 0.4244, 0.7607, 0.4507, 0.7607, 0.4507, 0.7646, 0.4244, 0.7646, 0.4244, 0.4678, 0.4507, 0.4678, 0.4507, 0.4854, 0.4244, 0.4854, 0.3428, 0.75, 0.3604, 0.75, 0.3604, 0.75, 0.3428, 0.75, 0.5204, 0.7794, 0.5204, 0.7678, 0.5204, 0.7678, 0.5204, 0.7794, 0.5814, 0.7794, 0.5814, 0.7678, 0.5857, 0.7646, 0.5857, 0.7822, 0.4053, 0.4678, 0.4244, 0.4678, 0.4244, 0.4854, 0.4053, 0.4854, 0.4507, 0.4678, 0.4819, 0.4678, 0.4819, 0.4854, 0.4507, 0.4854, 0.5, 0.4678, 0.5161, 0.4678, 0.5161, 0.4854, 0.5, 0.4854, 0.5161, 0.4678, 0.5857, 0.4678, 0.5857, 0.4854, 0.5161, 0.4854, 0.3925, 0.4678, 0.4053, 0.4678, 0.4053, 0.4854, 0.3925, 0.4854, 0.375, 0.4678, 0.3925, 0.4678, 0.3925, 0.4854, 0.375, 0.4854, 0.5857, 0.4678, 0.6045, 0.4678, 0.6045, 0.4854, 0.5857, 0.4854, 0.6045, 0.4678, 0.6131, 0.4678, 0.6131, 0.4854, 0.6045, 0.4854, 0.4932, 0.4678, 0.5, 0.4678, 0.5, 0.4854, 0.4932, 0.4854, 0.6592, 0.624, 0.6435, 0.624, 0.6435, 0.624, 0.6592, 0.624, 0.6592, 0.5653, 0.6435, 0.5653, 0.6428, 0.5643, 0.6599, 0.5643, 0.6599, 0.625, 0.6428, 0.625, 0.6428, 0.625, 0.6599, 0.625, 0.6599, 0.625, 0.6428, 0.625, 0.6428, 0.625, 0.6599, 0.625, 0.3428, 0.625, 0.3604, 0.625, 0.3604, 0.75, 0.3428, 0.75, 0.6131, 0.4678, 0.625, 0.4678, 0.625, 0.4854, 0.6131, 0.4854, 0.6599, 0.5036, 0.6428, 0.5036, 0.6396, 0.5, 0.6572, 0.5, 0.6599, 0.7464, 0.6428, 0.7464, 0.6428, 0.7464, 0.6599, 0.7464, 0.3428, 0.5625, 0.3604, 0.5625, 0.3604, 0.625, 0.3428, 0.625, 0.3428, 0.5, 0.3604, 0.5, 0.3604, 0.5625, 0.3428, 0.5625, 0.4244, 0.7646, 0.4507, 0.7646, 0.4507, 0.7822, 0.4244, 0.7822, 0.4053, 0.7646, 0.4244, 0.7646, 0.4244, 0.7822, 0.4053, 0.7822, 0.3925, 0.7646, 0.4053, 0.7646, 0.4053, 0.7822, 0.3925, 0.7822, 0.375, 0.7646, 0.3925, 0.7646, 0.3925, 0.7822, 0.375, 0.7822, 0.4244, 0.7646, 0.4507, 0.7646, 0.4507, 0.7646, 0.4244, 0.7646, 0.4053, 0.7822, 0.3925, 0.7822, 0.3925, 0.7822, 0.4053, 0.7822, 0.4053, 0.7646, 0.4244, 0.7646, 0.4244, 0.7646, 0.4053, 0.7646, 0.3428, 0.75, 0.3604, 0.75, 0.3604, 0.75, 0.3428, 0.75, 0.3925, 0.7822, 0.375, 0.7822, 0.375, 0.7822, 0.3925, 0.7822, 0.375, 0.7646, 0.3925, 0.7646, 0.3925, 0.7646, 0.375, 0.7646, 0.5816, 0.1832, 0.5816, 0.1293, 0.5857, 0.125, 0.5857, 0.1875, 0.5816, 0.1293, 0.5203, 0.1293, 0.5161, 0.125, 0.5857, 0.125, 0.5203, 0.1832, 0.5816, 0.1832, 0.5857, 0.1875, 0.5161, 0.1875, 0.5203, 0.1293, 0.5203, 0.1832, 0.5161, 0.1875, 0.5161, 0.125, 0.4773, 0.1828, 0.4773, 0.1297, 0.4819, 0.125, 0.4819, 0.1875, 0.4507, 0.1297, 0.429, 0.1297, 0.4244, 0.125, 0.4507, 0.125, 0.429, 0.1828, 0.4507, 0.1828, 0.4507, 0.1875, 0.4244, 0.1875, 0.429, 0.1297, 0.429, 0.1828, 0.4244, 0.1875, 0.4244, 0.125, 0.4773, 0.1297, 0.4507, 0.1297, 0.4507, 0.125, 0.4819, 0.125, 0.4507, 0.1828, 0.4773, 0.1828, 0.4819, 0.1875, 0.4507, 0.1875, 0.5203, 0.1293, 0.5816, 0.1293, 0.5816, 0.1832, 0.5203, 0.1832, 0.4507, 0.1297, 0.4773, 0.1297, 0.4773, 0.1828, 0.4507, 0.1828, 0.429, 0.1297, 0.4507, 0.1297, 0.4507, 0.1828, 0.429, 0.1828, 0.5203, 0.1832, 0.5203, 0.1293, 0.5203, 0.1293, 0.5203, 0.1832, 0.4507, 0.1828, 0.429, 0.1828, 0.429, 0.1828, 0.4507, 0.1828, 0.5816, 0.1293, 0.5816, 0.1832, 0.5816, 0.1832, 0.5816, 0.1293, 0.429, 0.1828, 0.429, 0.1297, 0.429, 0.1297, 0.429, 0.1828, 0.5203, 0.1293, 0.5816, 0.1293, 0.5816, 0.1293, 0.5203, 0.1293, 0.4773, 0.1297, 0.4773, 0.1828, 0.4773, 0.1828, 0.4773, 0.1297, 0.4507, 0.1297, 0.4773, 0.1297, 0.4773, 0.1297, 0.4507, 0.1297, 0.4819, 0.4678, 0.4932, 0.4678, 0.4932, 0.4854, 0.4819, 0.4854, 0.4819, 0.7607, 0.4932, 0.7607, 0.4932, 0.7646, 0.4819, 0.7646, 0.4819, 0.7646, 0.4932, 0.7646, 0.4932, 0.7822, 0.4819, 0.7822, 0.4819, 0.463, 0.4932, 0.463, 0.4932, 0.4678, 0.4819, 0.4678, 0.4819, 0.3519, 0.4932, 0.3519, 0.4932, 0.3964, 0.4819, 0.3964, 0.4819, 0.3074, 0.4932, 0.3074, 0.4932, 0.3519, 0.4819, 0.3519, 0.4819, 0.2649, 0.4932, 0.2649, 0.4932, 0.3074, 0.4819, 0.3074, 0.4819, 0.8981, 0.4932, 0.8981, 0.4932, 0.9426, 0.4819, 0.9426, 0.4819, 0.8536, 0.4932, 0.8536, 0.4932, 0.8981, 0.4819, 0.8981, 0.4819, 0.807, 0.4932, 0.807, 0.4932, 0.8536, 0.4819, 0.8536, 0.4819, 0.25, 0.4932, 0.25, 0.4932, 0.2649, 0.4819, 0.2649, 0.4819, 0.9426, 0.4932, 0.9426, 0.4932, 0.9851, 0.4819, 0.9851, 0.4819, 0.9851, 0.4932, 0.9851, 0.4932, 1.0, 0.4819, 1.0, 0.4819, 0.1875, 0.4932, 0.1875, 0.4932, 0.25, 0.4819, 0.25, 0.4819, 0.625, 0.4932, 0.625, 0.4932, 0.75, 0.4819, 0.75, 0.4819, 0.4893, 0.4932, 0.4893, 0.4932, 0.5, 0.4819, 0.5, 0.4819, 0.5625, 0.4932, 0.5625, 0.4932, 0.625, 0.4819, 0.625, 0.4819, 0.0, 0.4932, 0.0, 0.4932, 0.125, 0.4819, 0.125, 0.4819, 0.5, 0.4932, 0.5, 0.4932, 0.5625, 0.4819, 0.5625, 0.4819, 0.125, 0.4932, 0.125, 0.4932, 0.1875, 0.4819, 0.1875, 0.4819, 0.4854, 0.4932, 0.4854, 0.4932, 0.4893, 0.4819, 0.4893, 0.4819, 0.75, 0.4932, 0.75, 0.4932, 0.7607, 0.4819, 0.7607, 0.4819, 0.3964, 0.4932, 0.3964, 0.4932, 0.443, 0.4819, 0.443, 0.4819, 0.8025, 0.4932, 0.8025, 0.4932, 0.807, 0.4819, 0.807, 0.4819, 0.7822, 0.4932, 0.7822, 0.4932, 0.787, 0.4819, 0.787, 0.4819, 0.787, 0.4932, 0.787, 0.4932, 0.8025, 0.4819, 0.8025, 0.4819, 0.443, 0.4932, 0.443, 0.4932, 0.4475, 0.4819, 0.4475, 0.4819, 0.4475, 0.4932, 0.4475, 0.4932, 0.463, 0.4819, 0.463, 0.4932, 0.787, 0.5, 0.787, 0.5, 0.8025, 0.4932, 0.8025, 0.4932, 0.7822, 0.5, 0.7822, 0.5, 0.787, 0.4932, 0.787, 0.4932, 0.8025, 0.5, 0.8025, 0.5, 0.807, 0.4932, 0.807, 0.4932, 0.75, 0.5, 0.75, 0.5, 0.7607, 0.4932, 0.7607, 0.4932, 0.9851, 0.5, 0.9851, 0.5, 1.0, 0.4932, 1.0, 0.4932, 0.9426, 0.5, 0.9426, 0.5, 0.9851, 0.4932, 0.9851, 0.4932, 0.807, 0.5, 0.807, 0.5, 0.8536, 0.4932, 0.8536, 0.4932, 0.8536, 0.5, 0.8536, 0.5, 0.8981, 0.4932, 0.8981, 0.4932, 0.8981, 0.5, 0.8981, 0.5, 0.9426, 0.4932, 0.9426, 0.4932, 0.7646, 0.5, 0.7646, 0.5, 0.7822, 0.4932, 0.7822, 0.4932, 0.7607, 0.5, 0.7607, 0.5, 0.7646, 0.4932, 0.7646, 0.4932, 0.7646, 0.4932, 0.7607, 0.4932, 0.7607, 0.4932, 0.7646, 0.5, 0.0, 0.4932, 0.0, 0.4932, 0.0, 0.5, 0.0, 0.4932, 0.8536, 0.4932, 0.807, 0.4932, 0.807, 0.4932, 0.8536, 0.4932, 0.787, 0.4932, 0.7822, 0.4932, 0.7822, 0.4932, 0.787, 0.5, 0.9851, 0.5, 1.0, 0.5, 1.0, 0.5, 0.9851, 0.4932, 0.7822, 0.4932, 0.7646, 0.4932, 0.7646, 0.4932, 0.7822, 0.4932, 0.8025, 0.4932, 0.787, 0.4932, 0.787, 0.4932, 0.8025, 0.4932, 0.9851, 0.4932, 0.9426, 0.4932, 0.9426, 0.4932, 0.9851, 0.5, 0.787, 0.5, 0.8025, 0.5, 0.8025, 0.5, 0.787, 0.4932, 0.75, 0.5, 0.75, 0.5, 0.75, 0.4932, 0.75, 0.5, 0.807, 0.5, 0.8536, 0.5, 0.8536, 0.5, 0.807, 0.4932, 1.0, 0.4932, 0.9851, 0.4932, 0.9851, 0.4932, 1.0, 0.5, 0.7822, 0.5, 0.787, 0.5, 0.787, 0.5, 0.7822, 0.5161, 0.5625, 0.5857, 0.5625, 0.5857, 0.625, 0.5161, 0.625, 0.5161, 0.625, 0.5161, 0.5625, 0.5161, 0.5625, 0.5161, 0.625, 0.5161, 0.5625, 0.5857, 0.5625, 0.5857, 0.5625, 0.5161, 0.5625, 0.5857, 0.625, 0.5161, 0.625, 0.5161, 0.625, 0.5857, 0.625, 0.4507, 0.5625, 0.4819, 0.5625, 0.4819, 0.625, 0.4507, 0.625, 0.4819, 0.625, 0.4507, 0.625, 0.4507, 0.625, 0.4819, 0.625, 0.4507, 0.625, 0.4507, 0.5625, 0.4507, 0.5625, 0.4507, 0.625, 0.4819, 0.5625, 0.4819, 0.625, 0.4819, 0.625, 0.4819, 0.5625])
me_cube.materials.append(mat_material)
me_cube.use_remesh_preserve_volume = False
me_cube.use_remesh_preserve_attributes = False
me_cube.use_mirror_vertex_groups = False
me_cube.update()

# ---- objects
ob_cube = bpy.data.objects.new('Cube', me_cube)

# ---- transforms, parenting, visibility, modifiers, constraints
ob_cube.location = (0.0, 0.0, 5.0)
ob_cube.scale = (9.25, 3.42, 5.0)
ob_cube.lock_rotations_4d = False
ob_cube.empty_display_type = 'ARROWS'
ob_cube.lineart.crease_threshold = 0.0

# ---- collection membership
col_collection.objects.link(ob_cube)

# ---- scene / render settings (as saved in the file)
scene.frame_start = 1; scene.frame_end = 250; scene.frame_set(165)
scene.render.engine = 'BLENDER_EEVEE_NEXT'
scene.cycles.use_denoising = False
scene.cycles.samples = 128
scene.cycles.sampling_pattern = 'TABULATED_SOBOL'
scene.cycles.use_adaptive_sampling = False
scene.cycles.use_light_tree = False
scene.view_settings.view_transform = 'Filmic'
bpy.context.view_layer.update()

# ---- added for rendering (the .blend has no active camera and no usable light): camera, sun
cam_auto = bpy.data.cameras.new('AutoCamera')
cam_auto.lens = 50.0
cam_auto.sensor_width = 36.0
cam_auto.clip_end = 1000.0
ob_auto_camera = bpy.data.objects.new('AutoCamera', cam_auto)
scene.collection.objects.link(ob_auto_camera)
ob_auto_camera.location = (22.0116, -26.739, 23.7)
ob_auto_camera.rotation_euler = (1.09748, -7.21219e-08, 0.694738)
scene.camera = ob_auto_camera
light_auto_sun = bpy.data.lights.new('AutoSun', 'SUN')
light_auto_sun.energy = 3.0
light_auto_sun.angle = 0.0523599
ob_auto_sun = bpy.data.objects.new('AutoSun', light_auto_sun)
scene.collection.objects.link(ob_auto_sun)
ob_auto_sun.rotation_euler = (0.872665, 0.174533, 0.523599)
bpy.context.view_layer.update()
